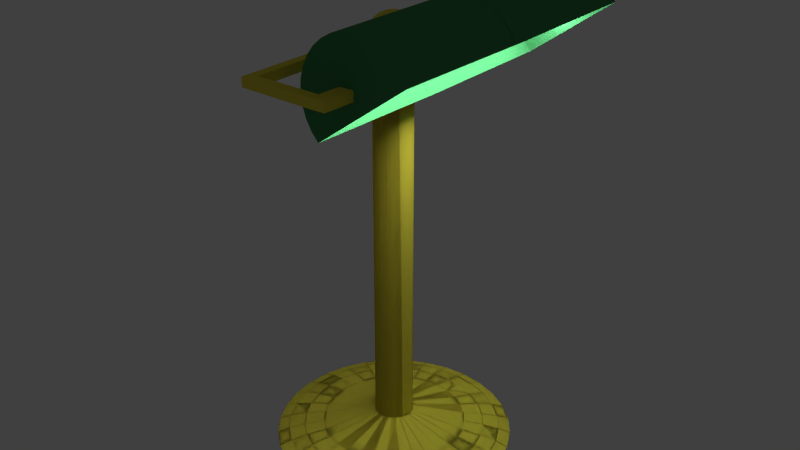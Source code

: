 # Source: lamp.blend  (saved by Blender 2.76.0; exported with 4.5.12 LTS)
import bpy
from mathutils import Matrix  # noqa: F401  (used for matrix-valued properties, if any)

bpy.ops.wm.read_factory_settings(use_empty=True)
scene = bpy.context.scene
scene.name = 'Scene'

# ---- collections
col_collection_1 = bpy.data.collections.new('Collection 1'); scene.collection.children.link(col_collection_1)

# ---- materials (node trees are filled in below, after node groups)
mat_gold_lamp = bpy.data.materials.new('gold lamp')
mat_gold_lamp.alpha_threshold = 0.0
mat_gold_lamp.diffuse_color = (0.8, 0.6898, 0.06492, 1.0)
mat_gold_lamp.roughness = 0.5
mat_lamp_light = bpy.data.materials.new('lamp light')
mat_lamp_light.alpha_threshold = 0.0
mat_lamp_light.roughness = 0.5
mat_green_lamp = bpy.data.materials.new('green lamp')
mat_green_lamp.alpha_threshold = 0.0
mat_green_lamp.diffuse_color = (0.05988, 0.2668, 0.1016, 1.0)
mat_green_lamp.roughness = 0.5

# ---- material node trees
mat_gold_lamp.use_nodes = True; mat_gold_lamp.node_tree.nodes.clear()
_N = mat_gold_lamp.node_tree.nodes; _L = mat_gold_lamp.node_tree.links
n0 = _N.new('ShaderNodeOutputMaterial'); n0.name = 'Material Output'; n0.location = (300, 300)
n1 = _N.new('ShaderNodeBsdfDiffuse'); n1.name = 'Diffuse BSDF'; n1.location = (10, 300)
n1.inputs[0].default_value = (0.7991, 0.6867, 0.0648, 1.0)
_L.new(n1.outputs[0], n0.inputs[0])
n0.is_active_output = True
mat_lamp_light.use_nodes = True; mat_lamp_light.node_tree.nodes.clear()
_N = mat_lamp_light.node_tree.nodes; _L = mat_lamp_light.node_tree.links
n0 = _N.new('ShaderNodeOutputMaterial'); n0.name = 'Material Output'; n0.location = (300, 300)
n1 = _N.new('ShaderNodeEmission'); n1.name = 'Emission'; n1.location = (10, 300)
n1.inputs[0].default_value = (0.8, 0.8, 0.8, 1.0)
n1.inputs[1].default_value = 18.7
_L.new(n1.outputs[0], n0.inputs[0])
n0.is_active_output = True
mat_green_lamp.use_nodes = True; mat_green_lamp.node_tree.nodes.clear()
_N = mat_green_lamp.node_tree.nodes; _L = mat_green_lamp.node_tree.links
n0 = _N.new('ShaderNodeOutputMaterial'); n0.name = 'Material Output'; n0.location = (300, 300)
n1 = _N.new('ShaderNodeBsdfDiffuse'); n1.name = 'Diffuse BSDF'; n1.location = (10, 300)
n1.inputs[0].default_value = (0.05951, 0.2664, 0.1022, 1.0)
_L.new(n1.outputs[0], n0.inputs[0])
n0.is_active_output = True

# ---- world
world_world = bpy.data.worlds.new('World'); scene.world = world_world
world_world.color = (0.05088, 0.05088, 0.05088)
world_world.use_sun_shadow = False
world_world.sun_shadow_jitter_overblur = 0.0
world_world.cycles.sampling_method = 'MANUAL'
world_world.cycles.sample_map_resolution = 256

# ---- meshes
me_sphere = bpy.data.meshes.new('Sphere')
me_sphere.from_pydata([(0.595, 1.106, 17.75), (0.595, -1.097, 17.75), (0.6153, 1.106, 17.74), (0.6153, -1.097, 17.74), (0.6348, 1.106, 17.71), (0.6348, -1.097, 17.71), (0.6527, 1.106, 17.66), (0.6527, -1.097, 17.66), (0.6685, 1.106, 17.59), (0.6685, -1.097, 17.59), (0.6814, 1.106, 17.51), (0.6814, -1.097, 17.51), (0.691, 1.106, 17.42), (0.691, -1.097, 17.42), (0.6969, 1.106, 17.32), (0.6969, -1.097, 17.32), (0.6989, 1.106, 17.21), (0.6989, -1.097, 17.21), (0.6969, 1.106, 17.11), (0.6969, -1.097, 17.11), (0.691, 1.106, 17.01), (0.691, -1.097, 17.01), (0.6814, 1.106, 16.92), (0.6814, -1.097, 16.92), (0.6685, 1.106, 16.83), (0.6685, -1.097, 16.83), (0.6527, 1.106, 16.77), (0.6527, -1.097, 16.77), (0.6348, 1.106, 16.72), (0.6348, -1.097, 16.72), (0.6153, 1.106, 16.69), (0.6153, -1.097, 16.69), (0.595, 1.106, 16.68), (0.595, -1.097, 16.68), (0.5748, 1.106, 16.69), (0.5748, -1.097, 16.69), (0.5553, 1.106, 16.72), (0.5553, -1.097, 16.72), (0.5373, 1.106, 16.77), (0.5373, -1.097, 16.77), (0.5216, 1.106, 16.83), (0.5216, -1.097, 16.83), (0.5087, 1.106, 16.92), (0.5087, -1.097, 16.92), (0.4991, 1.106, 17.01), (0.4991, -1.097, 17.01), (0.4932, 1.106, 17.11), (0.4932, -1.097, 17.11), (0.4912, 1.106, 17.21), (0.4912, -1.097, 17.21), (0.4932, 1.106, 17.32), (0.4932, -1.097, 17.32), (0.4991, 1.106, 17.42), (0.4991, -1.097, 17.42), (0.5087, 1.106, 17.51), (0.5087, -1.097, 17.51), (0.5216, 1.106, 17.59), (0.5216, -1.097, 17.59), (0.5373, 1.106, 17.66), (0.5373, -1.097, 17.66), (0.5553, 1.106, 17.71), (0.5553, -1.097, 17.71), (0.5748, 1.106, 17.74), (0.5748, -1.097, 17.74), (0.5387, -1.209, 17.25), (0.2705, 0.08334, 17.7), (0.2559, -1.115, 17.7), (0.3061, 0.08516, 18.09), (0.2915, -1.113, 18.09), (0.3556, 0.0869, 18.43), (0.3409, -1.112, 18.43), (0.4169, 0.08849, 18.71), (0.4022, -1.11, 18.71), (0.4878, 0.08988, 18.93), (0.4731, -1.109, 18.93), (0.5655, 0.091, 19.07), (0.5509, -1.108, 19.07), (0.6471, 0.09182, 19.13), (0.6325, -1.107, 19.13), (0.7294, 0.0923, 19.11), (0.7148, -1.106, 19.11), (0.8093, 0.09242, 19.0), (0.7946, -1.106, 19.0), (0.8836, 0.09219, 18.82), (0.869, -1.106, 18.82), (0.9496, 0.09161, 18.57), (0.9349, -1.107, 18.57), (1.005, 0.09069, 18.25), (0.99, -1.108, 18.25), (1.047, 0.08949, 17.88), (1.032, -1.109, 17.88), (0.3818, 0.07452, 15.36), (0.3671, -1.124, 15.36), (0.3267, 0.07543, 15.68), (0.3121, -1.123, 15.68), (0.2847, 0.07664, 16.05), (0.2701, -1.122, 16.05), (0.2573, 0.07809, 16.45), (0.2427, -1.12, 16.45), (0.2456, 0.07974, 16.87), (0.231, -1.119, 16.87), (0.2501, 0.08151, 17.29), (0.2354, -1.117, 17.29), (0.5387, 1.209, 17.25), (0.2705, -0.08334, 17.7), (0.2559, 1.115, 17.7), (0.3061, -0.08516, 18.09), (0.2915, 1.113, 18.09), (0.3556, -0.0869, 18.43), (0.3409, 1.112, 18.43), (0.4169, -0.08849, 18.71), (0.4022, 1.11, 18.71), (0.4878, -0.08988, 18.93), (0.4731, 1.109, 18.93), (0.5655, -0.091, 19.07), (0.5509, 1.108, 19.07), (0.6471, -0.09182, 19.13), (0.6325, 1.107, 19.13), (0.7294, -0.0923, 19.11), (0.7148, 1.106, 19.11), (0.8093, -0.09242, 19.0), (0.7946, 1.106, 19.0), (0.8836, -0.09219, 18.82), (0.869, 1.106, 18.82), (0.9496, -0.09161, 18.57), (0.9349, 1.107, 18.57), (1.005, -0.09069, 18.25), (0.99, 1.108, 18.25), (1.047, -0.08949, 17.88), (1.032, 1.109, 17.88), (0.3818, -0.07452, 15.36), (0.3671, 1.124, 15.36), (0.3267, -0.07543, 15.68), (0.3121, 1.123, 15.68), (0.2847, -0.07664, 16.05), (0.2701, 1.122, 16.05), (0.2573, -0.07809, 16.45), (0.2427, 1.12, 16.45), (0.2456, -0.07974, 16.87), (0.231, 1.119, 16.87), (0.2501, -0.08151, 17.29), (0.2354, 1.117, 17.29), (-0.1913, 0.03806, 0.9808), (-0.3753, 0.07466, 0.9239), (-0.5449, 0.1084, 0.8315), (-0.6935, 0.1379, 0.7071), (-0.8155, 0.1622, 0.5556), (-0.9061, 0.1802, 0.3827), (-0.1356, -0.05615, 1.331), (-0.1802, 0.07466, 0.9808), (-0.3536, 0.1464, 0.9239), (-0.5133, 0.2126, 0.8315), (-0.6533, 0.2706, 0.7071), (-0.7682, 0.3182, 0.5556), (-0.8536, 0.3536, 0.3827), (-0.122, -0.08152, 1.331), (-0.1622, 0.1084, 0.9808), (-0.3182, 0.2126, 0.9239), (-0.4619, 0.3087, 0.8315), (-0.5879, 0.3928, 0.7071), (-0.6913, 0.4619, 0.5556), (-0.7682, 0.5133, 0.3827), (-0.1038, -0.1038, 1.331), (-0.1379, 0.1379, 0.9808), (-0.2706, 0.2706, 0.9239), (-0.3928, 0.3928, 0.8315), (-0.5, 0.5, 0.7071), (-0.5879, 0.5879, 0.5556), (-0.6533, 0.6533, 0.3827), (-0.08152, -0.122, 1.331), (-0.1084, 0.1622, 0.9808), (-0.2126, 0.3182, 0.9239), (-0.3087, 0.4619, 0.8315), (-0.3928, 0.5879, 0.7071), (-0.4619, 0.6913, 0.5556), (-0.5133, 0.7682, 0.3827), (-0.05615, -0.1356, 1.331), (-0.07466, 0.1802, 0.9808), (-0.1464, 0.3536, 0.9239), (-0.2126, 0.5133, 0.8315), (-0.2706, 0.6533, 0.7071), (-0.3182, 0.7682, 0.5556), (-0.3536, 0.8536, 0.3827), (-0.02863, -0.1439, 1.331), (-0.03806, 0.1913, 0.9808), (-0.07466, 0.3753, 0.9239), (-0.1084, 0.5449, 0.8315), (-0.1379, 0.6935, 0.7071), (-0.1622, 0.8155, 0.5556), (-0.1802, 0.9061, 0.3827), (3.034e-07, -0.1467, 1.331), (3.266e-07, 0.1951, 0.9808), (3.192e-07, 0.3827, 0.9239), (3.117e-07, 0.5556, 0.8315), (3.192e-07, 0.7071, 0.7071), (3.341e-07, 0.8315, 0.5556), (2.745e-07, 0.9239, 0.3827), (0.02863, -0.1439, 1.331), (0.03806, 0.1913, 0.9808), (0.07466, 0.3753, 0.9239), (0.1084, 0.5449, 0.8315), (0.138, 0.6935, 0.7071), (0.1622, 0.8155, 0.5556), (0.1802, 0.9061, 0.3827), (0.05615, -0.1356, 1.331), (0.07466, 0.1802, 0.9808), (0.1464, 0.3536, 0.9239), (0.2126, 0.5133, 0.8315), (0.2706, 0.6533, 0.7071), (0.3182, 0.7682, 0.5556), (0.3536, 0.8536, 0.3827), (0.08152, -0.122, 1.331), (0.1084, 0.1622, 0.9808), (0.2126, 0.3182, 0.9239), (0.3087, 0.4619, 0.8315), (0.3928, 0.5879, 0.7071), (0.4619, 0.6913, 0.5556), (0.5133, 0.7682, 0.3827), (0.1038, -0.1038, 1.331), (0.138, 0.1379, 0.9808), (0.2706, 0.2706, 0.9239), (0.3928, 0.3928, 0.8315), (0.5, 0.5, 0.7071), (0.5879, 0.5879, 0.5556), (0.6533, 0.6533, 0.3827), (0.122, -0.08152, 1.331), (0.1622, 0.1084, 0.9808), (0.3182, 0.2126, 0.9239), (0.4619, 0.3087, 0.8315), (0.5879, 0.3928, 0.7071), (0.6913, 0.4619, 0.5556), (0.7682, 0.5133, 0.3827), (0.1356, -0.05615, 1.331), (0.1802, 0.07466, 0.9808), (0.3536, 0.1464, 0.9239), (0.5133, 0.2126, 0.8315), (0.6533, 0.2706, 0.7071), (0.7682, 0.3182, 0.5556), (0.8536, 0.3536, 0.3827), (0.1439, -0.02863, 1.331), (0.1913, 0.03806, 0.9808), (0.3753, 0.07466, 0.9239), (0.5449, 0.1084, 0.8315), (0.6935, 0.1379, 0.7071), (0.8155, 0.1622, 0.5556), (0.9061, 0.1802, 0.3827), (0.1439, 0.02863, 1.331), (0.1913, -0.03806, 0.9808), (0.3753, -0.07466, 0.9239), (0.5449, -0.1084, 0.8315), (0.6935, -0.1379, 0.7071), (0.8155, -0.1622, 0.5556), (0.9061, -0.1802, 0.3827), (0.1356, 0.05615, 1.331), (0.1802, -0.07466, 0.9808), (0.3536, -0.1464, 0.9239), (0.5133, -0.2126, 0.8315), (0.6533, -0.2706, 0.7071), (0.7682, -0.3182, 0.5556), (0.8536, -0.3536, 0.3827), (0.122, 0.08152, 1.331), (0.1622, -0.1084, 0.9808), (0.3182, -0.2126, 0.9239), (0.4619, -0.3087, 0.8315), (0.5879, -0.3928, 0.7071), (0.6913, -0.4619, 0.5556), (0.7682, -0.5133, 0.3827), (0.1038, 0.1038, 1.331), (0.138, -0.1379, 0.9808), (0.2706, -0.2706, 0.9239), (0.3928, -0.3928, 0.8315), (0.5, -0.5, 0.7071), (0.5879, -0.5879, 0.5556), (0.6533, -0.6533, 0.3827), (0.08152, 0.122, 1.331), (0.1084, -0.1622, 0.9808), (0.2126, -0.3182, 0.9239), (0.3087, -0.4619, 0.8315), (0.3928, -0.5879, 0.7071), (0.4619, -0.6913, 0.5556), (0.5133, -0.7682, 0.3827), (0.05615, 0.1356, 1.331), (0.07466, -0.1802, 0.9808), (0.1464, -0.3536, 0.9239), (0.2126, -0.5133, 0.8315), (0.2706, -0.6533, 0.7071), (0.3182, -0.7682, 0.5556), (0.3536, -0.8536, 0.3827), (0.02863, 0.1439, 1.331), (0.03806, -0.1913, 0.9808), (0.07466, -0.3753, 0.9239), (0.1084, -0.5449, 0.8315), (0.1379, -0.6935, 0.7071), (0.1622, -0.8155, 0.5556), (0.1802, -0.9061, 0.3827), (3.112e-07, 0.1467, 1.331), (3.117e-07, -0.1951, 0.9808), (2.819e-07, -0.3827, 0.9239), (2.819e-07, -0.5556, 0.8315), (1.851e-07, -0.7071, 0.7071), (1.404e-07, -0.8315, 0.5556), (3.192e-07, -0.9239, 0.3827), (-0.02863, 0.1439, 1.331), (-0.03806, -0.1913, 0.9808), (-0.07466, -0.3753, 0.9239), (-0.1084, -0.5449, 0.8315), (-0.1379, -0.6935, 0.7071), (-0.1622, -0.8155, 0.5556), (-0.1802, -0.9061, 0.3827), (-0.05615, 0.1356, 1.331), (-0.07466, -0.1802, 0.9808), (-0.1464, -0.3536, 0.9239), (-0.2126, -0.5133, 0.8315), (-0.2706, -0.6533, 0.7071), (-0.3182, -0.7682, 0.5556), (-0.3536, -0.8536, 0.3827), (-0.08152, 0.122, 1.331), (-0.1084, -0.1622, 0.9808), (-0.2126, -0.3182, 0.9239), (-0.3087, -0.4619, 0.8315), (-0.3928, -0.5879, 0.7071), (-0.4619, -0.6913, 0.5556), (-0.5133, -0.7682, 0.3827), (-0.1038, 0.1038, 1.331), (-0.1379, -0.1379, 0.9808), (-0.2706, -0.2706, 0.9239), (-0.3928, -0.3928, 0.8315), (-0.5, -0.5, 0.7071), (-0.5879, -0.5879, 0.5556), (-0.6533, -0.6533, 0.3827), (-0.122, 0.08152, 1.331), (-0.1622, -0.1084, 0.9808), (-0.3182, -0.2126, 0.9239), (-0.4619, -0.3087, 0.8315), (-0.5879, -0.3928, 0.7071), (-0.6913, -0.4619, 0.5556), (-0.7682, -0.5133, 0.3827), (-0.1356, 0.05615, 1.331), (-0.1802, -0.07466, 0.9808), (-0.3536, -0.1464, 0.9239), (-0.5133, -0.2126, 0.8315), (-0.6533, -0.2706, 0.7071), (-0.7682, -0.3182, 0.5556), (-0.8536, -0.3536, 0.3827), (-0.1439, 0.02863, 1.331), (-0.1913, -0.03806, 0.9808), (-0.3753, -0.07466, 0.9239), (-0.5449, -0.1084, 0.8315), (-0.6935, -0.1379, 0.7071), (-0.8155, -0.1622, 0.5556), (-0.9061, -0.1802, 0.3827), (-0.1439, -0.02863, 1.331), (-0.1355, -0.05709, 16.44), (-0.122, -0.08246, 16.44), (-0.1037, -0.1047, 16.44), (-0.08152, -0.122, 16.44), (-0.05615, -0.1356, 16.44), (-0.02863, -0.1439, 16.44), (3.034e-07, -0.1467, 16.44), (0.02863, -0.1439, 16.44), (0.05615, -0.1356, 16.44), (0.08152, -0.122, 16.44), (0.1038, -0.1038, 16.44), (0.122, -0.08152, 16.44), (0.1356, -0.05615, 16.44), (0.1439, -0.02863, 16.44), (0.1439, 0.02768, 16.44), (0.1356, 0.05521, 16.44), (0.122, 0.08152, 16.44), (0.1038, 0.1038, 16.44), (0.08152, 0.122, 16.44), (0.05615, 0.1356, 16.44), (0.02863, 0.1439, 16.44), (3.112e-07, 0.1467, 16.44), (-0.02863, 0.1439, 16.44), (-0.05615, 0.1356, 16.44), (-0.08152, 0.122, 16.44), (-0.1038, 0.1038, 16.44), (-0.122, 0.08152, 16.44), (-0.1356, 0.05615, 16.44), (-0.1439, 0.02768, 16.44), (-0.1467, -0.0009423, 16.44), (-0.1439, -0.02957, 16.44), (0.03405, -0.007255, 17.87), (0.0669, -0.0142, 17.82), (0.09718, -0.0206, 17.74), (0.1237, -0.02621, 17.62), (0.1455, -0.03082, 17.48), (0.1617, -0.03424, 17.32), (0.1716, -0.03635, 17.15), (0.175, -0.03706, 16.97), (0.1716, -0.03635, 16.79), (0.1617, -0.03424, 16.62), (0.1455, -0.03082, 16.46), (0.1237, -0.02621, 16.32), (0.09718, -0.0206, 16.2), (0.0669, -0.0142, 16.12), (0.03405, -0.007255, 16.07), (0.03206, -0.0142, 17.87), (0.06301, -0.02783, 17.82), (0.09153, -0.04038, 17.74), (0.1165, -0.05139, 17.62), (0.137, -0.06042, 17.48), (0.1523, -0.06714, 17.32), (0.1617, -0.07127, 17.15), (0.1649, -0.07266, 16.97), (0.1617, -0.07127, 16.79), (0.1523, -0.06714, 16.62), (0.137, -0.06042, 16.46), (0.1165, -0.05139, 16.32), (0.09153, -0.04038, 16.2), (0.06301, -0.02783, 16.12), (0.03206, -0.0142, 16.07), (0.02884, -0.0206, 17.87), (0.0567, -0.04038, 17.82), (0.08237, -0.05861, 17.74), (0.1049, -0.07459, 17.62), (0.1233, -0.08771, 17.48), (0.137, -0.09745, 17.32), (0.1455, -0.1035, 17.15), (0.1484, -0.1055, 16.97), (0.1455, -0.1035, 16.79), (0.137, -0.09745, 16.62), (0.1233, -0.08771, 16.46), (0.1049, -0.07459, 16.32), (0.08237, -0.05861, 16.2), (0.0567, -0.04038, 16.12), (0.02884, -0.0206, 16.07), (0.02451, -0.02621, 17.87), (0.0482, -0.05139, 17.82), (0.07003, -0.07459, 17.74), (0.08916, -0.09493, 17.62), (0.1049, -0.1116, 17.48), (0.1165, -0.124, 17.32), (0.1237, -0.1317, 17.15), (0.1261, -0.1342, 16.97), (0.1237, -0.1317, 16.79), (0.1165, -0.124, 16.62), (0.1049, -0.1116, 16.46), (0.08916, -0.09493, 16.32), (0.07003, -0.07459, 16.2), (0.0482, -0.05139, 16.12), (0.02451, -0.02621, 16.07), (0.01923, -0.03082, 17.87), (0.03784, -0.06042, 17.82), (0.05499, -0.08771, 17.74), (0.07003, -0.1116, 17.62), (0.08237, -0.1312, 17.48), (0.09153, -0.1458, 17.32), (0.09718, -0.1548, 17.15), (0.09908, -0.1578, 16.97), (0.09718, -0.1548, 16.79), (0.09153, -0.1458, 16.62), (0.08237, -0.1312, 16.46), (0.07003, -0.1116, 16.32), (0.05499, -0.08771, 16.2), (0.03784, -0.06042, 16.12), (0.01923, -0.03082, 16.07), (0.01321, -0.03424, 17.87), (0.02603, -0.06714, 17.82), (0.03784, -0.09745, 17.74), (0.0482, -0.124, 17.62), (0.0567, -0.1458, 17.48), (0.06301, -0.162, 17.32), (0.0669, -0.172, 17.15), (0.06821, -0.1754, 16.97), (0.0669, -0.172, 16.79), (0.06301, -0.162, 16.62), (0.0567, -0.1458, 16.46), (0.0482, -0.124, 16.32), (0.03784, -0.09745, 16.2), (0.02603, -0.06714, 16.12), (0.01321, -0.03424, 16.07), (0.006674, -0.03635, 17.87), (0.01321, -0.07127, 17.82), (0.01923, -0.1035, 17.74), (0.02451, -0.1317, 17.62), (0.02884, -0.1548, 17.48), (0.03206, -0.1781, 17.32), (0.03405, -0.1788, 17.15), (0.03471, -0.1769, 16.97), (0.03405, -0.1826, 16.79), (0.03206, -0.172, 16.62), (0.02884, -0.1548, 16.46), (0.02451, -0.1317, 16.32), (0.01923, -0.1035, 16.2), (0.01321, -0.07127, 16.12), (0.006674, -0.03635, 16.07), (-0.0001223, -0.03706, 17.87), (-0.0001223, -0.07266, 17.82), (-0.0001223, -0.1055, 17.74), (-0.0001223, -0.1342, 17.62), (-0.0001223, -0.1578, 17.48), (-0.0001223, -0.1793, 17.32), (-0.0001223, -0.1782, 16.97), (-0.0001223, -0.1862, 16.79), (-0.0001223, -0.1754, 16.62), (-0.0001223, -0.1578, 16.46), (-0.0001223, -0.1342, 16.32), (-0.0001223, -0.1055, 16.2), (-0.0001223, -0.07266, 16.12), (-0.0001223, -0.03706, 16.07), (-0.006919, -0.03635, 17.87), (-0.01345, -0.07127, 17.82), (-0.01948, -0.1035, 17.74), (-0.02476, -0.1317, 17.62), (-0.02909, -0.1548, 17.48), (-0.03231, -0.1781, 17.32), (-0.03429, -0.1788, 17.15), (-0.03496, -0.1769, 16.97), (-0.03429, -0.1826, 16.79), (-0.03231, -0.172, 16.62), (-0.02909, -0.1548, 16.46), (-0.02476, -0.1317, 16.32), (-0.01948, -0.1035, 16.2), (-0.01345, -0.07127, 16.12), (-0.006919, -0.03635, 16.07), (-0.01345, -0.03424, 17.87), (-0.02627, -0.06714, 17.82), (-0.03809, -0.09745, 17.74), (-0.04844, -0.124, 17.62), (-0.05694, -0.1458, 17.48), (-0.06326, -0.162, 17.32), (-0.06714, -0.172, 17.15), (-0.06846, -0.1754, 16.97), (-0.06714, -0.172, 16.79), (-0.06326, -0.162, 16.62), (-0.05694, -0.1458, 16.46), (-0.04844, -0.124, 16.32), (-0.03809, -0.09745, 16.2), (-0.02627, -0.06714, 16.12), (-0.01345, -0.03424, 16.07), (-0.01948, -0.03082, 17.87), (-0.03809, -0.06042, 17.82), (-0.05524, -0.08771, 17.74), (-0.07027, -0.1116, 17.62), (-0.08261, -0.1312, 17.48), (-0.09178, -0.1458, 17.32), (-0.09742, -0.1548, 17.15), (-0.09933, -0.1578, 16.97), (-0.09742, -0.1548, 16.79), (-0.09178, -0.1458, 16.62), (-0.08261, -0.1312, 16.46), (-0.07027, -0.1116, 16.32), (-0.05524, -0.08771, 16.2), (-0.03809, -0.06042, 16.12), (-0.01948, -0.03082, 16.07), (-0.02476, -0.02621, 17.87), (-0.04844, -0.05139, 17.82), (-0.07027, -0.07459, 17.74), (-0.08941, -0.09493, 17.62), (-0.1051, -0.1116, 17.48), (-0.1168, -0.124, 17.32), (-0.124, -0.1317, 17.15), (-0.1264, -0.1342, 16.97), (-0.124, -0.1317, 16.79), (-0.1168, -0.124, 16.62), (-0.1051, -0.1116, 16.46), (-0.08941, -0.09493, 16.32), (-0.07027, -0.07459, 16.2), (-0.04844, -0.05139, 16.12), (-0.02476, -0.02621, 16.07), (-0.02909, -0.0206, 17.87), (-0.05694, -0.04038, 17.82), (-0.08261, -0.05861, 17.74), (-0.1051, -0.07459, 17.62), (-0.1236, -0.08771, 17.48), (-0.1373, -0.09745, 17.32), (-0.1457, -0.1035, 17.15), (-0.1486, -0.1055, 16.97), (-0.1457, -0.1035, 16.79), (-0.1373, -0.09745, 16.62), (-0.1236, -0.08771, 16.46), (-0.1051, -0.07459, 16.32), (-0.08261, -0.05861, 16.2), (-0.05694, -0.04038, 16.12), (-0.02909, -0.0206, 16.07), (-0.03231, -0.0142, 17.87), (-0.06326, -0.02783, 17.82), (-0.09178, -0.04038, 17.74), (-0.1168, -0.05139, 17.62), (-0.1373, -0.06042, 17.48), (-0.1525, -0.06714, 17.32), (-0.1619, -0.07127, 17.15), (-0.1651, -0.07266, 16.97), (-0.1619, -0.07127, 16.79), (-0.1525, -0.06714, 16.62), (-0.1373, -0.06042, 16.46), (-0.1168, -0.05139, 16.32), (-0.09178, -0.04038, 16.2), (-0.06326, -0.02783, 16.12), (-0.03231, -0.0142, 16.07), (-0.03429, -0.007255, 17.87), (-0.06714, -0.0142, 17.82), (-0.09742, -0.0206, 17.74), (-0.124, -0.02621, 17.62), (-0.1457, -0.03082, 17.48), (-0.1619, -0.03424, 17.32), (-0.1719, -0.03635, 17.15), (-0.1753, -0.03706, 16.97), (-0.1719, -0.03635, 16.79), (-0.1619, -0.03424, 16.62), (-0.1457, -0.03082, 16.46), (-0.124, -0.02621, 16.32), (-0.09742, -0.0206, 16.2), (-0.06714, -0.0142, 16.12), (-0.03429, -0.007255, 16.07), (0.04755, -1.278, 17.37), (0.04874, -1.279, 17.19), (0.04901, -1.278, 17.01), (0.01418, -1.278, 17.37), (0.5375, -1.283, 17.39), (0.01418, -1.278, 17.01), (-0.01916, -1.278, 17.37), (-0.01999, -1.279, 17.19), (-0.02066, -1.278, 17.01), (0.04685, -1.347, 17.37), (0.04804, -1.348, 17.2), (0.04831, -1.347, 17.02), (0.01348, -1.347, 17.37), (0.01348, -1.347, 17.2), (0.01348, -1.347, 17.02), (-0.01986, -1.347, 17.37), (-0.02069, -1.348, 17.2), (-0.02136, -1.347, 17.02), (0.5387, -1.285, 17.25), (0.539, -1.284, 17.03), (0.5383, -1.353, 17.04), (0.538, -1.353, 17.22), (0.5368, -1.352, 17.39), (0.6449, -1.284, 17.4), (0.646, -1.285, 17.22), (0.6463, -1.285, 17.04), (0.6456, -1.354, 17.05), (0.6453, -1.354, 17.23), (0.6442, -1.354, 17.4), (0.5402, -1.107, 17.38), (0.5414, -1.108, 17.21), (0.5417, -1.108, 17.03), (0.649, -1.109, 17.04), (0.6475, -1.109, 17.39), (0.6487, -1.109, 17.22), (0.5408, -1.108, 17.29), (0.5415, -1.108, 17.12), (0.5953, -1.108, 17.03), (0.6481, -1.109, 17.31), (0.6488, -1.109, 17.13), (0.5938, -1.108, 17.39), (0.595, -1.109, 17.21), (0.5952, -1.109, 17.12), (0.5944, -1.108, 17.3), (-0.1951, 0.0, 0.9808), (-0.3827, 0.0, 0.9239), (-0.5556, 0.0, 0.8315), (-0.7071, 0.0, 0.7071), (-0.8315, 0.0, 0.5556), (-0.9239, 0.0, 0.3827), (3.258e-07, 0.0, 0.4541), (-0.1913, -0.03806, 0.9808), (-0.3753, -0.07466, 0.9239), (-0.5449, -0.1084, 0.8315), (-0.6935, -0.1379, 0.7071), (-0.8155, -0.1622, 0.5556), (-0.9061, -0.1802, 0.3827), (-0.1356, 0.05615, 1.331), (-0.1802, -0.07466, 0.9808), (-0.3536, -0.1464, 0.9239), (-0.5133, -0.2126, 0.8315), (-0.6533, -0.2706, 0.7071), (-0.7682, -0.3182, 0.5556), (-0.8536, -0.3536, 0.3827), (-0.122, 0.08152, 1.331), (-0.1622, -0.1084, 0.9808), (-0.3182, -0.2126, 0.9239), (-0.4619, -0.3087, 0.8315), (-0.5879, -0.3928, 0.7071), (-0.6913, -0.4619, 0.5556), (-0.7682, -0.5133, 0.3827), (-0.1038, 0.1038, 1.331), (-0.1379, -0.1379, 0.9808), (-0.2706, -0.2706, 0.9239), (-0.3928, -0.3928, 0.8315), (-0.5, -0.5, 0.7071), (-0.5879, -0.5879, 0.5556), (-0.6533, -0.6533, 0.3827), (-0.08152, 0.122, 1.331), (-0.1084, -0.1622, 0.9808), (-0.2126, -0.3182, 0.9239), (-0.3087, -0.4619, 0.8315), (-0.3928, -0.5879, 0.7071), (-0.4619, -0.6913, 0.5556), (-0.5133, -0.7682, 0.3827), (-0.05615, 0.1356, 1.331), (-0.07466, -0.1802, 0.9808), (-0.1464, -0.3536, 0.9239), (-0.2126, -0.5133, 0.8315), (-0.2706, -0.6533, 0.7071), (-0.3182, -0.7682, 0.5556), (-0.3536, -0.8536, 0.3827), (-0.02863, 0.1439, 1.331), (-0.03806, -0.1913, 0.9808), (-0.07466, -0.3753, 0.9239), (-0.1084, -0.5449, 0.8315), (-0.1379, -0.6935, 0.7071), (-0.1622, -0.8155, 0.5556), (-0.1802, -0.9061, 0.3827), (3.034e-07, 0.1467, 1.331), (3.266e-07, -0.1951, 0.9808), (3.192e-07, -0.3827, 0.9239), (3.117e-07, -0.5556, 0.8315), (3.192e-07, -0.7071, 0.7071), (3.341e-07, -0.8315, 0.5556), (2.745e-07, -0.9239, 0.3827), (0.02863, 0.1439, 1.331), (0.03806, -0.1913, 0.9808), (0.07466, -0.3753, 0.9239), (0.1084, -0.5449, 0.8315), (0.138, -0.6935, 0.7071), (0.1622, -0.8155, 0.5556), (0.1802, -0.9061, 0.3827), (0.05615, 0.1356, 1.331), (0.07466, -0.1802, 0.9808), (0.1464, -0.3536, 0.9239), (0.2126, -0.5133, 0.8315), (0.2706, -0.6533, 0.7071), (0.3182, -0.7682, 0.5556), (0.3536, -0.8536, 0.3827), (0.08152, 0.122, 1.331), (0.1084, -0.1622, 0.9808), (0.2126, -0.3182, 0.9239), (0.3087, -0.4619, 0.8315), (0.3928, -0.5879, 0.7071), (0.4619, -0.6913, 0.5556), (0.5133, -0.7682, 0.3827), (0.1038, 0.1038, 1.331), (0.138, -0.1379, 0.9808), (0.2706, -0.2706, 0.9239), (0.3928, -0.3928, 0.8315), (0.5, -0.5, 0.7071), (0.5879, -0.5879, 0.5556), (0.6533, -0.6533, 0.3827), (0.122, 0.08152, 1.331), (0.1622, -0.1084, 0.9808), (0.3182, -0.2126, 0.9239), (0.4619, -0.3087, 0.8315), (0.5879, -0.3928, 0.7071), (0.6913, -0.4619, 0.5556), (0.7682, -0.5133, 0.3827), (0.1356, 0.05615, 1.331), (0.1802, -0.07466, 0.9808), (0.3536, -0.1464, 0.9239), (0.5133, -0.2126, 0.8315), (0.6533, -0.2706, 0.7071), (0.7682, -0.3182, 0.5556), (0.8536, -0.3536, 0.3827), (0.1439, 0.02863, 1.331), (0.1913, -0.03806, 0.9808), (0.3753, -0.07466, 0.9239), (0.5449, -0.1084, 0.8315), (0.6935, -0.1379, 0.7071), (0.8155, -0.1622, 0.5556), (0.9061, -0.1802, 0.3827), (0.1467, 0.0, 1.331), (0.1951, 0.0, 0.9808), (0.3827, 0.0, 0.9239), (0.5556, 0.0, 0.8315), (0.7071, 0.0, 0.7071), (0.8315, 0.0, 0.5556), (0.9239, 0.0, 0.3827), (0.1439, -0.02863, 1.331), (0.1913, 0.03806, 0.9808), (0.3753, 0.07466, 0.9239), (0.5449, 0.1084, 0.8315), (0.6935, 0.1379, 0.7071), (0.8155, 0.1622, 0.5556), (0.9061, 0.1802, 0.3827), (0.1356, -0.05615, 1.331), (0.1802, 0.07466, 0.9808), (0.3536, 0.1464, 0.9239), (0.5133, 0.2126, 0.8315), (0.6533, 0.2706, 0.7071), (0.7682, 0.3182, 0.5556), (0.8536, 0.3536, 0.3827), (0.122, -0.08152, 1.331), (0.1622, 0.1084, 0.9808), (0.3182, 0.2126, 0.9239), (0.4619, 0.3087, 0.8315), (0.5879, 0.3928, 0.7071), (0.6913, 0.4619, 0.5556), (0.7682, 0.5133, 0.3827), (0.1038, -0.1038, 1.331), (0.138, 0.1379, 0.9808), (0.2706, 0.2706, 0.9239), (0.3928, 0.3928, 0.8315), (0.5, 0.5, 0.7071), (0.5879, 0.5879, 0.5556), (0.6533, 0.6533, 0.3827), (0.08152, -0.122, 1.331), (0.1084, 0.1622, 0.9808), (0.2126, 0.3182, 0.9239), (0.3087, 0.4619, 0.8315), (0.3928, 0.5879, 0.7071), (0.4619, 0.6913, 0.5556), (0.5133, 0.7682, 0.3827), (0.05615, -0.1356, 1.331), (0.07466, 0.1802, 0.9808), (0.1464, 0.3536, 0.9239), (0.2126, 0.5133, 0.8315), (0.2706, 0.6533, 0.7071), (0.3182, 0.7682, 0.5556), (0.3536, 0.8536, 0.3827), (0.02863, -0.1439, 1.331), (0.03806, 0.1913, 0.9808), (0.07466, 0.3753, 0.9239), (0.1084, 0.5449, 0.8315), (0.1379, 0.6935, 0.7071), (0.1622, 0.8155, 0.5556), (0.1802, 0.9061, 0.3827), (3.112e-07, -0.1467, 1.331), (3.117e-07, 0.1951, 0.9808), (2.819e-07, 0.3827, 0.9239), (2.819e-07, 0.5556, 0.8315), (1.851e-07, 0.7071, 0.7071), (1.404e-07, 0.8315, 0.5556), (3.192e-07, 0.9239, 0.3827), (-0.02863, -0.1439, 1.331), (-0.03806, 0.1913, 0.9808), (-0.07466, 0.3753, 0.9239), (-0.1084, 0.5449, 0.8315), (-0.1379, 0.6935, 0.7071), (-0.1622, 0.8155, 0.5556), (-0.1802, 0.9061, 0.3827), (-0.05615, -0.1356, 1.331), (-0.07466, 0.1802, 0.9808), (-0.1464, 0.3536, 0.9239), (-0.2126, 0.5133, 0.8315), (-0.2706, 0.6533, 0.7071), (-0.3182, 0.7682, 0.5556), (-0.3536, 0.8536, 0.3827), (-0.08152, -0.122, 1.331), (-0.1084, 0.1622, 0.9808), (-0.2126, 0.3182, 0.9239), (-0.3087, 0.4619, 0.8315), (-0.3928, 0.5879, 0.7071), (-0.4619, 0.6913, 0.5556), (-0.5133, 0.7682, 0.3827), (-0.1038, -0.1038, 1.331), (-0.1379, 0.1379, 0.9808), (-0.2706, 0.2706, 0.9239), (-0.3928, 0.3928, 0.8315), (-0.5, 0.5, 0.7071), (-0.5879, 0.5879, 0.5556), (-0.6533, 0.6533, 0.3827), (-0.122, -0.08152, 1.331), (-0.1622, 0.1084, 0.9808), (-0.3182, 0.2126, 0.9239), (-0.4619, 0.3087, 0.8315), (-0.5879, 0.3928, 0.7071), (-0.6913, 0.4619, 0.5556), (-0.7682, 0.5133, 0.3827), (-0.1356, -0.05615, 1.331), (2.48e-08, 0.0, 1.0), (-0.1802, 0.07466, 0.9808), (-0.3536, 0.1464, 0.9239), (-0.5133, 0.2126, 0.8315), (-0.6533, 0.2706, 0.7071), (-0.7682, 0.3182, 0.5556), (-0.8536, 0.3536, 0.3827), (-0.1439, -0.02863, 1.331), (-0.1913, 0.03806, 0.9808), (-0.3753, 0.07466, 0.9239), (-0.5449, 0.1084, 0.8315), (-0.6935, 0.1379, 0.7071), (-0.8155, 0.1622, 0.5556), (-0.9061, 0.1802, 0.3827), (-0.1467, 0.0, 1.331), (-0.1439, 0.02863, 1.331), (-0.1355, 0.05709, 16.44), (-0.122, 0.08246, 16.44), (-0.1037, 0.1047, 16.44), (-0.08152, 0.122, 16.44), (-0.05615, 0.1356, 16.44), (-0.02863, 0.1439, 16.44), (3.034e-07, 0.1467, 16.44), (0.02863, 0.1439, 16.44), (0.05615, 0.1356, 16.44), (0.08152, 0.122, 16.44), (0.1038, 0.1038, 16.44), (0.122, 0.08152, 16.44), (0.1356, 0.05615, 16.44), (0.1439, 0.02863, 16.44), (0.1467, 0.0, 16.44), (0.1439, -0.02768, 16.44), (0.1356, -0.05521, 16.44), (0.122, -0.08152, 16.44), (0.1038, -0.1038, 16.44), (0.08152, -0.122, 16.44), (0.05615, -0.1356, 16.44), (0.02863, -0.1439, 16.44), (3.112e-07, -0.1467, 16.44), (-0.02863, -0.1439, 16.44), (-0.05615, -0.1356, 16.44), (-0.08152, -0.122, 16.44), (-0.1038, -0.1038, 16.44), (-0.122, -0.08152, 16.44), (-0.1356, -0.05615, 16.44), (-0.1439, -0.02768, 16.44), (-0.1467, 0.0009423, 16.44), (-0.1439, 0.02957, 16.44), (-0.03496, 0.0, 17.87), (-0.06846, 0.0, 17.82), (-0.09933, 0.0, 17.74), (-0.1264, 0.0, 17.62), (-0.1486, 0.0, 17.48), (-0.1651, 0.0, 17.32), (-0.1753, 0.0, 17.15), (-0.1787, 0.0, 16.97), (-0.1753, 0.0, 16.79), (-0.1651, 0.0, 16.62), (-0.1486, 0.0, 16.46), (-0.1264, 0.0, 16.32), (-0.09933, 0.0, 16.2), (-0.06846, 0.0, 16.12), (-0.03496, 0.0, 16.07), (0.03471, 0.0, 17.87), (0.06821, 0.0, 17.82), (0.09908, 0.0, 17.74), (0.1261, 0.0, 17.62), (0.1484, 0.0, 17.48), (0.1649, 0.0, 17.32), (0.175, 0.0, 17.15), (0.1784, 0.0, 16.97), (0.175, 0.0, 16.79), (0.1649, 0.0, 16.62), (0.1484, 0.0, 16.46), (0.1261, 0.0, 16.32), (0.09908, 0.0, 16.2), (0.06821, 0.0, 16.12), (0.03471, 0.0, 16.07), (0.03405, 0.007255, 17.87), (0.0669, 0.0142, 17.82), (0.09718, 0.0206, 17.74), (0.1237, 0.02621, 17.62), (0.1455, 0.03082, 17.48), (0.1617, 0.03424, 17.32), (0.1716, 0.03635, 17.15), (0.175, 0.03706, 16.97), (0.1716, 0.03635, 16.79), (0.1617, 0.03424, 16.62), (0.1455, 0.03082, 16.46), (0.1237, 0.02621, 16.32), (0.09718, 0.0206, 16.2), (0.0669, 0.0142, 16.12), (0.03405, 0.007255, 16.07), (0.03206, 0.0142, 17.87), (0.06301, 0.02783, 17.82), (0.09153, 0.04038, 17.74), (0.1165, 0.05139, 17.62), (0.137, 0.06042, 17.48), (0.1523, 0.06714, 17.32), (0.1617, 0.07127, 17.15), (0.1649, 0.07266, 16.97), (0.1617, 0.07127, 16.79), (0.1523, 0.06714, 16.62), (0.137, 0.06042, 16.46), (0.1165, 0.05139, 16.32), (0.09153, 0.04038, 16.2), (0.06301, 0.02783, 16.12), (0.03206, 0.0142, 16.07), (0.02884, 0.0206, 17.87), (0.0567, 0.04038, 17.82), (0.08237, 0.05861, 17.74), (0.1049, 0.07459, 17.62), (0.1233, 0.08771, 17.48), (0.137, 0.09745, 17.32), (0.1455, 0.1035, 17.15), (0.1484, 0.1055, 16.97), (0.1455, 0.1035, 16.79), (0.137, 0.09745, 16.62), (0.1233, 0.08771, 16.46), (0.1049, 0.07459, 16.32), (0.08237, 0.05861, 16.2), (0.0567, 0.04038, 16.12), (0.02884, 0.0206, 16.07), (0.02451, 0.02621, 17.87), (0.0482, 0.05139, 17.82), (0.07003, 0.07459, 17.74), (0.08916, 0.09493, 17.62), (0.1049, 0.1116, 17.48), (0.1165, 0.124, 17.32), (0.1237, 0.1317, 17.15), (0.1261, 0.1342, 16.97), (0.1237, 0.1317, 16.79), (0.1165, 0.124, 16.62), (0.1049, 0.1116, 16.46), (0.08916, 0.09493, 16.32), (0.07003, 0.07459, 16.2), (0.0482, 0.05139, 16.12), (0.02451, 0.02621, 16.07), (0.01923, 0.03082, 17.87), (0.03784, 0.06042, 17.82), (0.05499, 0.08771, 17.74), (0.07003, 0.1116, 17.62), (0.08237, 0.1312, 17.48), (0.09153, 0.1458, 17.32), (0.09718, 0.1548, 17.15), (0.09908, 0.1578, 16.97), (0.09718, 0.1548, 16.79), (0.09153, 0.1458, 16.62), (0.08237, 0.1312, 16.46), (0.07003, 0.1116, 16.32), (0.05499, 0.08771, 16.2), (0.03784, 0.06042, 16.12), (0.01923, 0.03082, 16.07), (-0.0001223, 0.0, 16.05), (0.01321, 0.03424, 17.87), (0.02603, 0.06714, 17.82), (0.03784, 0.09745, 17.74), (0.0482, 0.124, 17.62), (0.0567, 0.1458, 17.48), (0.06301, 0.162, 17.32), (0.0669, 0.172, 17.15), (0.06821, 0.1754, 16.97), (0.0669, 0.172, 16.79), (0.06301, 0.162, 16.62), (0.0567, 0.1458, 16.46), (0.0482, 0.124, 16.32), (0.03784, 0.09745, 16.2), (0.02603, 0.06714, 16.12), (0.01321, 0.03424, 16.07), (0.006674, 0.03635, 17.87), (0.01321, 0.07127, 17.82), (0.01923, 0.1035, 17.74), (0.02451, 0.1317, 17.62), (0.02884, 0.1548, 17.48), (0.03206, 0.1781, 17.32), (0.03405, 0.1788, 17.15), (0.03471, 0.1769, 16.97), (0.03405, 0.1826, 16.79), (0.03206, 0.172, 16.62), (0.02884, 0.1548, 16.46), (0.02451, 0.1317, 16.32), (0.01923, 0.1035, 16.2), (0.01321, 0.07127, 16.12), (0.006674, 0.03635, 16.07), (-0.0001223, 0.03706, 17.87), (-0.0001223, 0.07266, 17.82), (-0.0001223, 0.1055, 17.74), (-0.0001223, 0.1342, 17.62), (-0.0001223, 0.1578, 17.48), (-0.0001223, 0.1793, 17.32), (-0.0001223, 0.1782, 16.97), (-0.0001223, 0.1862, 16.79), (-0.0001223, 0.1754, 16.62), (-0.0001223, 0.1578, 16.46), (-0.0001223, 0.1342, 16.32), (-0.0001223, 0.1055, 16.2), (-0.0001223, 0.07266, 16.12), (-0.0001223, 0.03706, 16.07), (-0.006919, 0.03635, 17.87), (-0.01345, 0.07127, 17.82), (-0.01948, 0.1035, 17.74), (-0.02476, 0.1317, 17.62), (-0.02909, 0.1548, 17.48), (-0.03231, 0.1781, 17.32), (-0.03429, 0.1788, 17.15), (-0.03496, 0.1769, 16.97), (-0.03429, 0.1826, 16.79), (-0.03231, 0.172, 16.62), (-0.02909, 0.1548, 16.46), (-0.02476, 0.1317, 16.32), (-0.01948, 0.1035, 16.2), (-0.01345, 0.07127, 16.12), (-0.006919, 0.03635, 16.07), (-0.01345, 0.03424, 17.87), (-0.02627, 0.06714, 17.82), (-0.03809, 0.09745, 17.74), (-0.04844, 0.124, 17.62), (-0.05694, 0.1458, 17.48), (-0.06326, 0.162, 17.32), (-0.06714, 0.172, 17.15), (-0.06846, 0.1754, 16.97), (-0.06714, 0.172, 16.79), (-0.06326, 0.162, 16.62), (-0.05694, 0.1458, 16.46), (-0.04844, 0.124, 16.32), (-0.03809, 0.09745, 16.2), (-0.02627, 0.06714, 16.12), (-0.01345, 0.03424, 16.07), (-0.01948, 0.03082, 17.87), (-0.03809, 0.06042, 17.82), (-0.05524, 0.08771, 17.74), (-0.07027, 0.1116, 17.62), (-0.08261, 0.1312, 17.48), (-0.09178, 0.1458, 17.32), (-0.09742, 0.1548, 17.15), (-0.09933, 0.1578, 16.97), (-0.09742, 0.1548, 16.79), (-0.09178, 0.1458, 16.62), (-0.08261, 0.1312, 16.46), (-0.07027, 0.1116, 16.32), (-0.05524, 0.08771, 16.2), (-0.03809, 0.06042, 16.12), (-0.01948, 0.03082, 16.07), (-0.02476, 0.02621, 17.87), (-0.04844, 0.05139, 17.82), (-0.07027, 0.07459, 17.74), (-0.08941, 0.09493, 17.62), (-0.1051, 0.1116, 17.48), (-0.1168, 0.124, 17.32), (-0.124, 0.1317, 17.15), (-0.1264, 0.1342, 16.97), (-0.124, 0.1317, 16.79), (-0.1168, 0.124, 16.62), (-0.1051, 0.1116, 16.46), (-0.08941, 0.09493, 16.32), (-0.07027, 0.07459, 16.2), (-0.04844, 0.05139, 16.12), (-0.02476, 0.02621, 16.07), (-0.02909, 0.0206, 17.87), (-0.05694, 0.04038, 17.82), (-0.08261, 0.05861, 17.74), (-0.1051, 0.07459, 17.62), (-0.1236, 0.08771, 17.48), (-0.1373, 0.09745, 17.32), (-0.1457, 0.1035, 17.15), (-0.1486, 0.1055, 16.97), (-0.1457, 0.1035, 16.79), (-0.1373, 0.09745, 16.62), (-0.1236, 0.08771, 16.46), (-0.1051, 0.07459, 16.32), (-0.08261, 0.05861, 16.2), (-0.05694, 0.04038, 16.12), (-0.02909, 0.0206, 16.07), (-0.0001223, 0.0, 17.89), (-0.03231, 0.0142, 17.87), (-0.06326, 0.02783, 17.82), (-0.09178, 0.04038, 17.74), (-0.1168, 0.05139, 17.62), (-0.1373, 0.06042, 17.48), (-0.1525, 0.06714, 17.32), (-0.1619, 0.07127, 17.15), (-0.1651, 0.07266, 16.97), (-0.1619, 0.07127, 16.79), (-0.1525, 0.06714, 16.62), (-0.1373, 0.06042, 16.46), (-0.1168, 0.05139, 16.32), (-0.09178, 0.04038, 16.2), (-0.06326, 0.02783, 16.12), (-0.03231, 0.0142, 16.07), (-0.03429, 0.007255, 17.87), (-0.06714, 0.0142, 17.82), (-0.09742, 0.0206, 17.74), (-0.124, 0.02621, 17.62), (-0.1457, 0.03082, 17.48), (-0.1619, 0.03424, 17.32), (-0.1719, 0.03635, 17.15), (-0.1753, 0.03706, 16.97), (-0.1719, 0.03635, 16.79), (-0.1619, 0.03424, 16.62), (-0.1457, 0.03082, 16.46), (-0.124, 0.02621, 16.32), (-0.09742, 0.0206, 16.2), (-0.06714, 0.0142, 16.12), (-0.03429, 0.007255, 16.07), (0.04755, 1.278, 17.37), (0.04874, 1.279, 17.19), (0.04901, 1.278, 17.01), (0.01418, 1.278, 17.37), (0.5375, 1.283, 17.39), (0.01418, 1.278, 17.01), (-0.01916, 1.278, 17.37), (-0.01999, 1.279, 17.19), (-0.02066, 1.278, 17.01), (0.04685, 1.347, 17.37), (0.04804, 1.348, 17.2), (0.04831, 1.347, 17.02), (0.01348, 1.347, 17.37), (0.01348, 1.347, 17.2), (0.01348, 1.347, 17.02), (-0.01986, 1.347, 17.37), (-0.02069, 1.348, 17.2), (-0.02136, 1.347, 17.02), (0.5387, 1.285, 17.25), (0.539, 1.284, 17.03), (0.5383, 1.353, 17.04), (0.538, 1.353, 17.22), (0.5368, 1.352, 17.39), (0.6449, 1.284, 17.4), (0.646, 1.285, 17.22), (0.6463, 1.285, 17.04), (0.6456, 1.354, 17.05), (0.6453, 1.354, 17.23), (0.6442, 1.354, 17.4), (0.5402, 1.107, 17.38), (0.5414, 1.108, 17.21), (0.5417, 1.108, 17.03), (0.649, 1.109, 17.04), (0.6475, 1.109, 17.39), (0.6487, 1.109, 17.22), (0.5408, 1.108, 17.29), (0.5415, 1.108, 17.12), (0.5953, 1.108, 17.03), (0.6481, 1.109, 17.31), (0.6488, 1.109, 17.13), (0.5938, 1.108, 17.39), (0.595, 1.109, 17.21), (0.5952, 1.109, 17.12), (0.5944, 1.108, 17.3)], [], [(0, 1, 3, 2), (2, 3, 5, 4), (4, 5, 7, 6), (6, 7, 9, 8), (8, 9, 11, 10), (10, 11, 13, 12), (12, 13, 15, 14), (14, 15, 17, 16), (16, 17, 19, 18), (18, 19, 21, 20), (20, 21, 23, 22), (22, 23, 25, 24), (24, 25, 27, 26), (26, 27, 29, 28), (28, 29, 31, 30), (30, 31, 33, 32), (32, 33, 35, 34), (34, 35, 37, 36), (36, 37, 39, 38), (38, 39, 41, 40), (40, 41, 43, 42), (42, 43, 45, 44), (44, 45, 47, 46), (46, 47, 49, 48), (48, 49, 51, 50), (50, 51, 53, 52), (52, 53, 55, 54), (54, 55, 57, 56), (56, 57, 59, 58), (58, 59, 61, 60), (3, 1, 63, 61, 59, 57, 55, 53, 51, 49, 47, 45, 43, 41, 39, 37, 35, 33, 31, 29, 27, 25, 23, 21, 19, 17, 15, 13, 11, 9, 7, 5), (62, 63, 1, 0), (60, 61, 63, 62), (0, 2, 4, 6, 8, 10, 12, 14, 16, 18, 20, 22, 24, 26, 28, 30, 32, 34, 36, 38, 40, 42, 44, 46, 48, 50, 52, 54, 56, 58, 60, 62), (65, 66, 68, 67), (67, 68, 70, 69), (69, 70, 72, 71), (71, 72, 74, 73), (73, 74, 76, 75), (75, 76, 78, 77), (77, 78, 80, 79), (79, 80, 82, 81), (81, 82, 84, 83), (83, 84, 86, 85), (85, 86, 88, 87), (87, 88, 90, 89), (91, 92, 94, 93), (93, 94, 96, 95), (95, 96, 98, 97), (97, 98, 100, 99), (101, 102, 66, 65), (99, 100, 102, 101), (68, 66, 102, 100, 98, 96, 94, 92, 90, 88, 86, 84, 82, 80, 78, 76, 74, 72, 70), (104, 106, 107, 105), (106, 108, 109, 107), (108, 110, 111, 109), (110, 112, 113, 111), (112, 114, 115, 113), (114, 116, 117, 115), (116, 118, 119, 117), (118, 120, 121, 119), (120, 122, 123, 121), (122, 124, 125, 123), (124, 126, 127, 125), (126, 128, 129, 127), (130, 132, 133, 131), (132, 134, 135, 133), (134, 136, 137, 135), (136, 138, 139, 137), (140, 104, 105, 141), (138, 140, 141, 139), (107, 109, 111, 113, 115, 117, 119, 121, 123, 125, 127, 129, 131, 133, 135, 137, 139, 141, 105), (652, 651, 142, 143), (653, 652, 143, 144), (654, 653, 144, 145), (655, 654, 145, 146), (656, 655, 146, 147), (312, 305, 183, 176), (143, 142, 149, 150), (144, 143, 150, 151), (145, 144, 151, 152), (146, 145, 152, 153), (147, 146, 153, 154), (151, 144, 344, 337), (153, 152, 159, 160), (154, 153, 160, 161), (256, 249, 239, 232), (150, 149, 156, 157), (151, 150, 157, 158), (152, 151, 158, 159), (157, 156, 163, 164), (158, 157, 164, 165), (159, 158, 165, 166), (160, 159, 166, 167), (161, 160, 167, 168), (333, 326, 162, 155), (168, 167, 174, 175), (228, 221, 267, 260), (164, 163, 170, 171), (165, 164, 171, 172), (166, 165, 172, 173), (167, 166, 173, 174), (171, 170, 177, 178), (172, 171, 178, 179), (173, 172, 179, 180), (174, 173, 180, 181), (175, 174, 181, 182), (172, 165, 323, 316), (182, 181, 188, 189), (277, 270, 218, 211), (178, 177, 184, 185), (179, 178, 185, 186), (180, 179, 186, 187), (181, 180, 187, 188), (186, 185, 192, 193), (187, 186, 193, 194), (188, 187, 194, 195), (189, 188, 195, 196), (207, 200, 288, 281), (185, 184, 191, 192), (298, 291, 197, 190), (192, 191, 198, 199), (193, 192, 199, 200), (194, 193, 200, 201), (195, 194, 201, 202), (196, 195, 202, 203), (200, 199, 206, 207), (201, 200, 207, 208), (202, 201, 208, 209), (203, 202, 209, 210), (765, 242, 246, 762), (199, 198, 205, 206), (319, 312, 176, 169), (206, 205, 212, 213), (207, 206, 213, 214), (208, 207, 214, 215), (209, 208, 215, 216), (210, 209, 216, 217), (215, 214, 221, 222), (216, 215, 222, 223), (217, 216, 223, 224), (158, 151, 337, 330), (213, 212, 219, 220), (214, 213, 220, 221), (220, 219, 226, 227), (221, 220, 227, 228), (222, 221, 228, 229), (223, 222, 229, 230), (224, 223, 230, 231), (214, 207, 281, 274), (230, 229, 236, 237), (231, 230, 237, 238), (144, 653, 875, 344), (227, 226, 233, 234), (228, 227, 234, 235), (229, 228, 235, 236), (234, 233, 240, 241), (235, 234, 241, 242), (236, 235, 242, 243), (237, 236, 243, 244), (238, 237, 244, 245), (193, 186, 302, 295), (244, 243, 766, 767), (245, 244, 767, 768), (340, 333, 155, 148), (241, 240, 763, 764), (242, 241, 764, 765), (243, 242, 765, 766), (764, 763, 247, 248), (765, 764, 248, 249), (766, 765, 249, 250), (767, 766, 250, 251), (768, 767, 251, 252), (284, 277, 211, 204), (252, 251, 258, 259), (263, 256, 232, 225), (248, 247, 254, 255), (249, 248, 255, 256), (250, 249, 256, 257), (251, 250, 257, 258), (255, 254, 261, 262), (256, 255, 262, 263), (257, 256, 263, 264), (258, 257, 264, 265), (259, 258, 265, 266), (235, 228, 260, 253), (266, 265, 272, 273), (179, 172, 316, 309), (262, 261, 268, 269), (263, 262, 269, 270), (264, 263, 270, 271), (265, 264, 271, 272), (270, 269, 276, 277), (271, 270, 277, 278), (272, 271, 278, 279), (273, 272, 279, 280), (298, 305, 183, 190), (269, 268, 275, 276), (200, 193, 295, 288), (276, 275, 282, 283), (277, 276, 283, 284), (278, 277, 284, 285), (279, 278, 285, 286), (280, 279, 286, 287), (285, 284, 291, 292), (286, 285, 292, 293), (287, 286, 293, 294), (214, 221, 267, 274), (283, 282, 289, 290), (284, 283, 290, 291), (290, 289, 296, 297), (291, 290, 297, 298), (292, 291, 298, 299), (293, 292, 299, 300), (294, 293, 300, 301), (249, 765, 762, 239), (299, 298, 305, 306), (300, 299, 306, 307), (301, 300, 307, 308), (347, 340, 148, 351), (297, 296, 303, 304), (298, 297, 304, 305), (304, 303, 310, 311), (305, 304, 311, 312), (306, 305, 312, 313), (307, 306, 313, 314), (308, 307, 314, 315), (653, 347, 351, 875), (314, 313, 320, 321), (315, 314, 321, 322), (326, 319, 169, 162), (311, 310, 317, 318), (312, 311, 318, 319), (313, 312, 319, 320), (657, 343, 350), (318, 317, 324, 325), (657, 336, 343), (319, 318, 325, 326), (657, 329, 336), (320, 319, 326, 327), (657, 322, 329), (321, 320, 327, 328), (657, 315, 322), (322, 321, 328, 329), (657, 308, 315), (165, 158, 330, 323), (657, 301, 308), (657, 350, 656), (328, 327, 334, 335), (657, 259, 266), (329, 328, 335, 336), (657, 252, 259), (270, 263, 225, 218), (657, 768, 252), (657, 294, 301), (657, 287, 294), (325, 324, 331, 332), (657, 280, 287), (326, 325, 332, 333), (657, 273, 280), (327, 326, 333, 334), (657, 266, 273), (657, 238, 245), (332, 331, 338, 339), (657, 231, 238), (333, 332, 339, 340), (657, 224, 231), (334, 333, 340, 341), (657, 217, 224), (335, 334, 341, 342), (657, 210, 217), (336, 335, 342, 343), (657, 203, 210), (284, 291, 197, 204), (657, 196, 203), (657, 245, 768), (657, 154, 161), (343, 342, 349, 350), (657, 147, 154), (186, 179, 309, 302), (657, 656, 147), (657, 189, 196), (657, 182, 189), (339, 338, 345, 346), (657, 175, 182), (340, 339, 346, 347), (657, 168, 175), (341, 340, 347, 348), (657, 161, 168), (342, 341, 348, 349), (651, 861, 142), (142, 861, 149), (149, 861, 156), (156, 861, 163), (163, 861, 170), (170, 861, 177), (177, 861, 184), (184, 861, 191), (191, 861, 198), (198, 861, 205), (205, 861, 212), (212, 861, 219), (219, 861, 226), (226, 861, 233), (233, 861, 240), (240, 861, 763), (763, 861, 247), (247, 861, 254), (254, 861, 261), (261, 861, 268), (268, 861, 275), (275, 861, 282), (282, 861, 289), (289, 861, 296), (296, 861, 303), (303, 861, 310), (310, 861, 317), (317, 861, 324), (324, 861, 331), (331, 861, 338), (338, 861, 345), (347, 346, 652, 653), (348, 347, 653, 654), (349, 348, 654, 655), (350, 349, 655, 656), (242, 235, 253, 246), (345, 861, 651), (346, 345, 651, 652), (344, 875, 381, 380), (323, 330, 378, 377), (204, 211, 361, 360), (875, 351, 382, 381), (176, 183, 357, 356), (148, 155, 353, 352), (302, 309, 375, 374), (288, 295, 373, 372), (274, 281, 371, 370), (260, 267, 369, 368), (246, 253, 367, 366), (239, 762, 891, 365), (274, 267, 369, 370), (225, 232, 364, 363), (330, 337, 379, 378), (211, 218, 362, 361), (762, 246, 366, 891), (204, 197, 359, 360), (337, 344, 380, 379), (316, 323, 377, 376), (190, 183, 357, 358), (218, 225, 363, 362), (169, 176, 356, 355), (155, 162, 354, 353), (281, 288, 372, 371), (351, 148, 352, 382), (253, 260, 368, 367), (190, 197, 359, 358), (309, 316, 376, 375), (295, 302, 374, 373), (232, 239, 365, 364), (162, 169, 355, 354), (381, 382, 352, 353, 354, 355, 356, 357, 358, 359, 360, 361, 362, 363, 364, 365, 891, 366, 367, 368, 369, 370, 371, 372, 373, 374, 375, 376, 377, 378, 379, 380), (937, 936, 395, 396), (930, 929, 388, 389), (938, 937, 396, 397), (931, 930, 389, 390), (932, 931, 390, 391), (925, 924, 383, 384), (933, 932, 391, 392), (926, 925, 384, 385), (934, 933, 392, 393), (927, 926, 385, 386), (935, 934, 393, 394), (928, 927, 386, 387), (936, 935, 394, 395), (929, 928, 387, 388), (385, 384, 399, 400), (393, 392, 407, 408), (386, 385, 400, 401), (394, 393, 408, 409), (387, 386, 401, 402), (395, 394, 409, 410), (388, 387, 402, 403), (396, 395, 410, 411), (389, 388, 403, 404), (397, 396, 411, 412), (390, 389, 404, 405), (391, 390, 405, 406), (384, 383, 398, 399), (392, 391, 406, 407), (404, 403, 418, 419), (412, 411, 426, 427), (405, 404, 419, 420), (406, 405, 420, 421), (399, 398, 413, 414), (407, 406, 421, 422), (400, 399, 414, 415), (408, 407, 422, 423), (401, 400, 415, 416), (409, 408, 423, 424), (402, 401, 416, 417), (410, 409, 424, 425), (403, 402, 417, 418), (411, 410, 425, 426), (423, 422, 437, 438), (416, 415, 430, 431), (424, 423, 438, 439), (417, 416, 431, 432), (425, 424, 439, 440), (418, 417, 432, 433), (426, 425, 440, 441), (419, 418, 433, 434), (427, 426, 441, 442), (420, 419, 434, 435), (421, 420, 435, 436), (414, 413, 428, 429), (422, 421, 436, 437), (415, 414, 429, 430), (442, 441, 456, 457), (435, 434, 449, 450), (436, 435, 450, 451), (429, 428, 443, 444), (437, 436, 451, 452), (430, 429, 444, 445), (438, 437, 452, 453), (431, 430, 445, 446), (439, 438, 453, 454), (432, 431, 446, 447), (440, 439, 454, 455), (433, 432, 447, 448), (441, 440, 455, 456), (434, 433, 448, 449), (454, 453, 468, 469), (447, 446, 461, 462), (455, 454, 469, 470), (448, 447, 462, 463), (456, 455, 470, 471), (449, 448, 463, 464), (457, 456, 471, 472), (450, 449, 464, 465), (451, 450, 465, 466), (444, 443, 458, 459), (452, 451, 466, 467), (445, 444, 459, 460), (453, 452, 467, 468), (446, 445, 460, 461), (466, 465, 480, 481), (459, 458, 473, 474), (467, 466, 481, 482), (460, 459, 474, 475), (468, 467, 482, 483), (461, 460, 475, 476), (469, 468, 483, 484), (462, 461, 476, 477), (470, 469, 484, 485), (463, 462, 477, 478), (471, 470, 485, 486), (464, 463, 478, 479), (472, 471, 486, 487), (465, 464, 479, 480), (477, 476, 491, 492), (485, 484, 498, 499), (478, 477, 492, 493), (486, 485, 499, 500), (478, 493, 610, 607), (487, 486, 500, 501), (479, 478, 607, 608), (481, 480, 494, 495), (474, 473, 488, 489), (482, 481, 495, 496), (475, 474, 489, 490), (483, 482, 496, 497), (476, 475, 490, 491), (484, 483, 497, 498), (495, 494, 509, 510), (489, 488, 502, 503), (496, 495, 510, 511), (490, 489, 503, 504), (497, 496, 511, 512), (491, 490, 504, 505), (498, 497, 512, 513), (492, 491, 505, 506), (499, 498, 513, 514), (493, 492, 506, 507), (500, 499, 514, 515), (494, 480, 609, 612), (501, 500, 515, 516), (509, 494, 612, 615), (514, 513, 528, 529), (507, 506, 521, 522), (515, 514, 529, 530), (508, 507, 522, 523), (516, 515, 530, 531), (509, 508, 523, 524), (510, 509, 524, 525), (503, 502, 517, 518), (511, 510, 525, 526), (504, 503, 518, 519), (512, 511, 526, 527), (505, 504, 519, 520), (513, 512, 527, 528), (506, 505, 520, 521), (518, 517, 532, 533), (526, 525, 540, 541), (519, 518, 533, 534), (527, 526, 541, 542), (520, 519, 534, 535), (528, 527, 542, 543), (521, 520, 535, 536), (529, 528, 543, 544), (522, 521, 536, 537), (530, 529, 544, 545), (523, 522, 537, 538), (531, 530, 545, 546), (524, 523, 538, 539), (525, 524, 539, 540), (537, 536, 551, 552), (545, 544, 559, 560), (538, 537, 552, 553), (546, 545, 560, 561), (539, 538, 553, 554), (540, 539, 554, 555), (533, 532, 547, 548), (541, 540, 555, 556), (534, 533, 548, 549), (542, 541, 556, 557), (535, 534, 549, 550), (543, 542, 557, 558), (536, 535, 550, 551), (544, 543, 558, 559), (556, 555, 570, 571), (549, 548, 563, 564), (557, 556, 571, 572), (550, 549, 564, 565), (558, 557, 572, 573), (551, 550, 565, 566), (559, 558, 573, 574), (552, 551, 566, 567), (560, 559, 574, 575), (553, 552, 567, 568), (561, 560, 575, 576), (554, 553, 568, 569), (555, 554, 569, 570), (548, 547, 562, 563), (575, 574, 589, 590), (568, 567, 582, 583), (576, 575, 590, 591), (569, 568, 583, 584), (570, 569, 584, 585), (563, 562, 577, 578), (571, 570, 585, 586), (564, 563, 578, 579), (572, 571, 586, 587), (565, 564, 579, 580), (573, 572, 587, 588), (566, 565, 580, 581), (574, 573, 588, 589), (567, 566, 581, 582), (587, 586, 601, 602), (580, 579, 594, 595), (588, 587, 602, 603), (581, 580, 595, 596), (589, 588, 603, 604), (582, 581, 596, 597), (590, 589, 604, 605), (583, 582, 597, 598), (591, 590, 605, 606), (584, 583, 598, 599), (585, 584, 599, 600), (578, 577, 592, 593), (586, 585, 600, 601), (579, 578, 593, 594), (924, 1134, 383), (1014, 938, 397), (383, 1134, 398), (1014, 397, 412), (398, 1134, 413), (1014, 412, 427), (413, 1134, 428), (1014, 427, 442), (428, 1134, 443), (1014, 442, 457), (443, 1134, 458), (1014, 457, 472), (458, 1134, 473), (1014, 472, 487), (473, 1134, 488), (1014, 487, 501), (488, 1134, 502), (1014, 501, 516), (502, 1134, 517), (1014, 516, 531), (517, 1134, 532), (1014, 531, 546), (532, 1134, 547), (1014, 546, 561), (547, 1134, 562), (1014, 561, 576), (562, 1134, 577), (1014, 576, 591), (577, 1134, 592), (1014, 591, 606), (606, 605, 922, 923), (599, 598, 915, 916), (592, 1134, 909), (1014, 606, 923), (600, 599, 916, 917), (593, 592, 909, 910), (601, 600, 917, 918), (594, 593, 910, 911), (602, 601, 918, 919), (595, 594, 911, 912), (603, 602, 919, 920), (596, 595, 912, 913), (604, 603, 920, 921), (597, 596, 913, 914), (605, 604, 921, 922), (598, 597, 914, 915), (612, 609, 618, 621), (614, 615, 624, 623), (610, 613, 622, 619), (617, 618, 627, 628), (507, 508, 614, 613), (493, 507, 613, 610), (480, 479, 608, 609), (508, 509, 615, 614), (617, 616, 619, 620), (618, 617, 620, 621), (620, 619, 622, 623), (621, 620, 623, 624), (607, 610, 619, 616), (609, 608, 625, 626), (615, 612, 621, 624), (613, 614, 623, 622), (625, 611, 636, 642, 637), (627, 626, 632, 633), (608, 607, 611, 625), (607, 616, 629, 611), (618, 609, 626, 627), (616, 617, 628, 629), (632, 631, 634, 633), (631, 630, 635, 634), (628, 627, 633, 634), (631, 632, 639, 646, 641), (611, 629, 635, 630), (629, 628, 634, 635), (650, 647, 640, 645), (649, 648, 641, 646), (611, 630, 640, 647, 636), (632, 626, 638, 644, 639), (626, 625, 637, 643, 638), (630, 631, 641, 645, 640), (644, 649, 646, 639), (638, 643, 649, 644), (643, 637, 648, 649), (648, 650, 645, 641), (637, 642, 650, 648), (642, 636, 647, 650), (652, 659, 658, 651), (653, 660, 659, 652), (654, 661, 660, 653), (655, 662, 661, 654), (656, 663, 662, 655), (835, 692, 699, 828), (659, 666, 665, 658), (660, 667, 666, 659), (661, 668, 667, 660), (662, 669, 668, 661), (663, 670, 669, 662), (667, 860, 868, 660), (669, 676, 675, 668), (670, 677, 676, 669), (779, 748, 755, 772), (666, 673, 672, 665), (667, 674, 673, 666), (668, 675, 674, 667), (673, 680, 679, 672), (674, 681, 680, 673), (675, 682, 681, 674), (676, 683, 682, 675), (677, 684, 683, 676), (856, 671, 678, 849), (684, 691, 690, 683), (744, 783, 790, 737), (680, 687, 686, 679), (681, 688, 687, 680), (682, 689, 688, 681), (683, 690, 689, 682), (687, 694, 693, 686), (688, 695, 694, 687), (689, 696, 695, 688), (690, 697, 696, 689), (691, 698, 697, 690), (688, 839, 846, 681), (698, 705, 704, 697), (800, 727, 734, 793), (694, 701, 700, 693), (695, 702, 701, 694), (696, 703, 702, 695), (697, 704, 703, 696), (702, 709, 708, 701), (703, 710, 709, 702), (704, 711, 710, 703), (705, 712, 711, 704), (723, 804, 811, 716), (701, 708, 707, 700), (821, 706, 713, 814), (708, 715, 714, 707), (709, 716, 715, 708), (710, 717, 716, 709), (711, 718, 717, 710), (712, 719, 718, 711), (716, 723, 722, 715), (717, 724, 723, 716), (718, 725, 724, 717), (719, 726, 725, 718), (765, 762, 769, 758), (715, 722, 721, 714), (842, 685, 692, 835), (722, 729, 728, 721), (723, 730, 729, 722), (724, 731, 730, 723), (725, 732, 731, 724), (726, 733, 732, 725), (731, 738, 737, 730), (732, 739, 738, 731), (733, 740, 739, 732), (674, 853, 860, 667), (729, 736, 735, 728), (730, 737, 736, 729), (736, 743, 742, 735), (737, 744, 743, 736), (738, 745, 744, 737), (739, 746, 745, 738), (740, 747, 746, 739), (730, 797, 804, 723), (746, 753, 752, 745), (747, 754, 753, 746), (660, 868, 875, 653), (743, 750, 749, 742), (744, 751, 750, 743), (745, 752, 751, 744), (750, 757, 756, 749), (751, 758, 757, 750), (752, 759, 758, 751), (753, 760, 759, 752), (754, 761, 760, 753), (709, 818, 825, 702), (760, 767, 766, 759), (761, 768, 767, 760), (864, 664, 671, 856), (757, 764, 763, 756), (758, 765, 764, 757), (759, 766, 765, 758), (764, 771, 770, 763), (765, 772, 771, 764), (766, 773, 772, 765), (767, 774, 773, 766), (768, 775, 774, 767), (807, 720, 727, 800), (775, 782, 781, 774), (786, 741, 748, 779), (771, 778, 777, 770), (772, 779, 778, 771), (773, 780, 779, 772), (774, 781, 780, 773), (778, 785, 784, 777), (779, 786, 785, 778), (780, 787, 786, 779), (781, 788, 787, 780), (782, 789, 788, 781), (751, 776, 783, 744), (789, 796, 795, 788), (695, 832, 839, 688), (785, 792, 791, 784), (786, 793, 792, 785), (787, 794, 793, 786), (788, 795, 794, 787), (793, 800, 799, 792), (794, 801, 800, 793), (795, 802, 801, 794), (796, 803, 802, 795), (821, 706, 699, 828), (792, 799, 798, 791), (716, 811, 818, 709), (799, 806, 805, 798), (800, 807, 806, 799), (801, 808, 807, 800), (802, 809, 808, 801), (803, 810, 809, 802), (808, 815, 814, 807), (809, 816, 815, 808), (810, 817, 816, 809), (730, 797, 790, 737), (806, 813, 812, 805), (807, 814, 813, 806), (813, 820, 819, 812), (814, 821, 820, 813), (815, 822, 821, 814), (816, 823, 822, 815), (817, 824, 823, 816), (772, 755, 762, 765), (822, 829, 828, 821), (823, 830, 829, 822), (824, 831, 830, 823), (871, 876, 664, 864), (820, 827, 826, 819), (821, 828, 827, 820), (827, 834, 833, 826), (828, 835, 834, 827), (829, 836, 835, 828), (830, 837, 836, 829), (831, 838, 837, 830), (653, 875, 876, 871), (837, 844, 843, 836), (838, 845, 844, 837), (849, 678, 685, 842), (834, 841, 840, 833), (835, 842, 841, 834), (836, 843, 842, 835), (657, 874, 867), (841, 848, 847, 840), (657, 867, 859), (842, 849, 848, 841), (657, 859, 852), (843, 850, 849, 842), (657, 852, 845), (844, 851, 850, 843), (657, 845, 838), (845, 852, 851, 844), (657, 838, 831), (681, 846, 853, 674), (657, 831, 824), (657, 656, 874), (851, 858, 857, 850), (657, 789, 782), (852, 859, 858, 851), (657, 782, 775), (793, 734, 741, 786), (657, 775, 768), (657, 824, 817), (657, 817, 810), (848, 855, 854, 847), (657, 810, 803), (849, 856, 855, 848), (657, 803, 796), (850, 857, 856, 849), (657, 796, 789), (657, 761, 754), (855, 863, 862, 854), (657, 754, 747), (856, 864, 863, 855), (657, 747, 740), (857, 865, 864, 856), (657, 740, 733), (858, 866, 865, 857), (657, 733, 726), (859, 867, 866, 858), (657, 726, 719), (807, 720, 713, 814), (657, 719, 712), (657, 768, 761), (657, 677, 670), (867, 874, 873, 866), (657, 670, 663), (702, 825, 832, 695), (657, 663, 656), (657, 712, 705), (657, 705, 698), (863, 870, 869, 862), (657, 698, 691), (864, 871, 870, 863), (657, 691, 684), (865, 872, 871, 864), (657, 684, 677), (866, 873, 872, 865), (651, 658, 861), (658, 665, 861), (665, 672, 861), (672, 679, 861), (679, 686, 861), (686, 693, 861), (693, 700, 861), (700, 707, 861), (707, 714, 861), (714, 721, 861), (721, 728, 861), (728, 735, 861), (735, 742, 861), (742, 749, 861), (749, 756, 861), (756, 763, 861), (763, 770, 861), (770, 777, 861), (777, 784, 861), (784, 791, 861), (791, 798, 861), (798, 805, 861), (805, 812, 861), (812, 819, 861), (819, 826, 861), (826, 833, 861), (833, 840, 861), (840, 847, 861), (847, 854, 861), (854, 862, 861), (862, 869, 861), (871, 653, 652, 870), (872, 654, 653, 871), (873, 655, 654, 872), (874, 656, 655, 873), (758, 769, 776, 751), (869, 651, 861), (870, 652, 651, 869), (868, 906, 907, 875), (846, 903, 904, 853), (720, 885, 886, 727), (875, 907, 908, 876), (692, 881, 882, 699), (664, 877, 878, 671), (825, 900, 901, 832), (811, 898, 899, 818), (797, 896, 897, 804), (783, 894, 895, 790), (769, 892, 893, 776), (755, 890, 891, 762), (797, 896, 895, 790), (741, 888, 889, 748), (853, 904, 905, 860), (727, 886, 887, 734), (762, 891, 892, 769), (720, 885, 884, 713), (860, 905, 906, 868), (839, 902, 903, 846), (706, 883, 882, 699), (734, 887, 888, 741), (685, 880, 881, 692), (671, 878, 879, 678), (804, 897, 898, 811), (876, 908, 877, 664), (776, 893, 894, 783), (706, 883, 884, 713), (832, 901, 902, 839), (818, 899, 900, 825), (748, 889, 890, 755), (678, 879, 880, 685), (907, 906, 905, 904, 903, 902, 901, 900, 899, 898, 897, 896, 895, 894, 893, 892, 891, 890, 889, 888, 887, 886, 885, 884, 883, 882, 881, 880, 879, 878, 877, 908), (937, 952, 951, 936), (930, 945, 944, 929), (938, 953, 952, 937), (931, 946, 945, 930), (932, 947, 946, 931), (925, 940, 939, 924), (933, 948, 947, 932), (926, 941, 940, 925), (934, 949, 948, 933), (927, 942, 941, 926), (935, 950, 949, 934), (928, 943, 942, 927), (936, 951, 950, 935), (929, 944, 943, 928), (941, 956, 955, 940), (949, 964, 963, 948), (942, 957, 956, 941), (950, 965, 964, 949), (943, 958, 957, 942), (951, 966, 965, 950), (944, 959, 958, 943), (952, 967, 966, 951), (945, 960, 959, 944), (953, 968, 967, 952), (946, 961, 960, 945), (947, 962, 961, 946), (940, 955, 954, 939), (948, 963, 962, 947), (960, 975, 974, 959), (968, 983, 982, 967), (961, 976, 975, 960), (962, 977, 976, 961), (955, 970, 969, 954), (963, 978, 977, 962), (956, 971, 970, 955), (964, 979, 978, 963), (957, 972, 971, 956), (965, 980, 979, 964), (958, 973, 972, 957), (966, 981, 980, 965), (959, 974, 973, 958), (967, 982, 981, 966), (979, 994, 993, 978), (972, 987, 986, 971), (980, 995, 994, 979), (973, 988, 987, 972), (981, 996, 995, 980), (974, 989, 988, 973), (982, 997, 996, 981), (975, 990, 989, 974), (983, 998, 997, 982), (976, 991, 990, 975), (977, 992, 991, 976), (970, 985, 984, 969), (978, 993, 992, 977), (971, 986, 985, 970), (998, 1013, 1012, 997), (991, 1006, 1005, 990), (992, 1007, 1006, 991), (985, 1000, 999, 984), (993, 1008, 1007, 992), (986, 1001, 1000, 985), (994, 1009, 1008, 993), (987, 1002, 1001, 986), (995, 1010, 1009, 994), (988, 1003, 1002, 987), (996, 1011, 1010, 995), (989, 1004, 1003, 988), (997, 1012, 1011, 996), (990, 1005, 1004, 989), (1010, 1026, 1025, 1009), (1003, 1019, 1018, 1002), (1011, 1027, 1026, 1010), (1004, 1020, 1019, 1003), (1012, 1028, 1027, 1011), (1005, 1021, 1020, 1004), (1013, 1029, 1028, 1012), (1006, 1022, 1021, 1005), (1007, 1023, 1022, 1006), (1000, 1016, 1015, 999), (1008, 1024, 1023, 1007), (1001, 1017, 1016, 1000), (1009, 1025, 1024, 1008), (1002, 1018, 1017, 1001), (1023, 1038, 1037, 1022), (1016, 1031, 1030, 1015), (1024, 1039, 1038, 1023), (1017, 1032, 1031, 1016), (1025, 1040, 1039, 1024), (1018, 1033, 1032, 1017), (1026, 1041, 1040, 1025), (1019, 1034, 1033, 1018), (1027, 1042, 1041, 1026), (1020, 1035, 1034, 1019), (1028, 1043, 1042, 1027), (1021, 1036, 1035, 1020), (1029, 1044, 1043, 1028), (1022, 1037, 1036, 1021), (1034, 1049, 1048, 1033), (1042, 1056, 1055, 1041), (1035, 1050, 1049, 1034), (1043, 1057, 1056, 1042), (1035, 1165, 1168, 1050), (1044, 1058, 1057, 1043), (1036, 1166, 1165, 1035), (1038, 1052, 1051, 1037), (1031, 1046, 1045, 1030), (1039, 1053, 1052, 1038), (1032, 1047, 1046, 1031), (1040, 1054, 1053, 1039), (1033, 1048, 1047, 1032), (1041, 1055, 1054, 1040), (1052, 1067, 1066, 1051), (1046, 1060, 1059, 1045), (1053, 1068, 1067, 1052), (1047, 1061, 1060, 1046), (1054, 1069, 1068, 1053), (1048, 1062, 1061, 1047), (1055, 1070, 1069, 1054), (1049, 1063, 1062, 1048), (1056, 1071, 1070, 1055), (1050, 1064, 1063, 1049), (1057, 1072, 1071, 1056), (1051, 1170, 1167, 1037), (1058, 1073, 1072, 1057), (1066, 1173, 1170, 1051), (1071, 1086, 1085, 1070), (1064, 1079, 1078, 1063), (1072, 1087, 1086, 1071), (1065, 1080, 1079, 1064), (1073, 1088, 1087, 1072), (1066, 1081, 1080, 1065), (1067, 1082, 1081, 1066), (1060, 1075, 1074, 1059), (1068, 1083, 1082, 1067), (1061, 1076, 1075, 1060), (1069, 1084, 1083, 1068), (1062, 1077, 1076, 1061), (1070, 1085, 1084, 1069), (1063, 1078, 1077, 1062), (1075, 1090, 1089, 1074), (1083, 1098, 1097, 1082), (1076, 1091, 1090, 1075), (1084, 1099, 1098, 1083), (1077, 1092, 1091, 1076), (1085, 1100, 1099, 1084), (1078, 1093, 1092, 1077), (1086, 1101, 1100, 1085), (1079, 1094, 1093, 1078), (1087, 1102, 1101, 1086), (1080, 1095, 1094, 1079), (1088, 1103, 1102, 1087), (1081, 1096, 1095, 1080), (1082, 1097, 1096, 1081), (1094, 1109, 1108, 1093), (1102, 1117, 1116, 1101), (1095, 1110, 1109, 1094), (1103, 1118, 1117, 1102), (1096, 1111, 1110, 1095), (1097, 1112, 1111, 1096), (1090, 1105, 1104, 1089), (1098, 1113, 1112, 1097), (1091, 1106, 1105, 1090), (1099, 1114, 1113, 1098), (1092, 1107, 1106, 1091), (1100, 1115, 1114, 1099), (1093, 1108, 1107, 1092), (1101, 1116, 1115, 1100), (1113, 1128, 1127, 1112), (1106, 1121, 1120, 1105), (1114, 1129, 1128, 1113), (1107, 1122, 1121, 1106), (1115, 1130, 1129, 1114), (1108, 1123, 1122, 1107), (1116, 1131, 1130, 1115), (1109, 1124, 1123, 1108), (1117, 1132, 1131, 1116), (1110, 1125, 1124, 1109), (1118, 1133, 1132, 1117), (1111, 1126, 1125, 1110), (1112, 1127, 1126, 1111), (1105, 1120, 1119, 1104), (1132, 1148, 1147, 1131), (1125, 1141, 1140, 1124), (1133, 1149, 1148, 1132), (1126, 1142, 1141, 1125), (1127, 1143, 1142, 1126), (1120, 1136, 1135, 1119), (1128, 1144, 1143, 1127), (1121, 1137, 1136, 1120), (1129, 1145, 1144, 1128), (1122, 1138, 1137, 1121), (1130, 1146, 1145, 1129), (1123, 1139, 1138, 1122), (1131, 1147, 1146, 1130), (1124, 1140, 1139, 1123), (1145, 1160, 1159, 1144), (1138, 1153, 1152, 1137), (1146, 1161, 1160, 1145), (1139, 1154, 1153, 1138), (1147, 1162, 1161, 1146), (1140, 1155, 1154, 1139), (1148, 1163, 1162, 1147), (1141, 1156, 1155, 1140), (1149, 1164, 1163, 1148), (1142, 1157, 1156, 1141), (1143, 1158, 1157, 1142), (1136, 1151, 1150, 1135), (1144, 1159, 1158, 1143), (1137, 1152, 1151, 1136), (924, 939, 1134), (1014, 953, 938), (939, 954, 1134), (1014, 968, 953), (954, 969, 1134), (1014, 983, 968), (969, 984, 1134), (1014, 998, 983), (984, 999, 1134), (1014, 1013, 998), (999, 1015, 1134), (1014, 1029, 1013), (1015, 1030, 1134), (1014, 1044, 1029), (1030, 1045, 1134), (1014, 1058, 1044), (1045, 1059, 1134), (1014, 1073, 1058), (1059, 1074, 1134), (1014, 1088, 1073), (1074, 1089, 1134), (1014, 1103, 1088), (1089, 1104, 1134), (1014, 1118, 1103), (1104, 1119, 1134), (1014, 1133, 1118), (1119, 1135, 1134), (1014, 1149, 1133), (1135, 1150, 1134), (1014, 1164, 1149), (1164, 923, 922, 1163), (1157, 916, 915, 1156), (1150, 909, 1134), (1014, 923, 1164), (1158, 917, 916, 1157), (1151, 910, 909, 1150), (1159, 918, 917, 1158), (1152, 911, 910, 1151), (1160, 919, 918, 1159), (1153, 912, 911, 1152), (1161, 920, 919, 1160), (1154, 913, 912, 1153), (1162, 921, 920, 1161), (1155, 914, 913, 1154), (1163, 922, 921, 1162), (1156, 915, 914, 1155), (1170, 1179, 1176, 1167), (1172, 1181, 1182, 1173), (1168, 1177, 1180, 1171), (1175, 1186, 1185, 1176), (1064, 1171, 1172, 1065), (1050, 1168, 1171, 1064), (1037, 1167, 1166, 1036), (1065, 1172, 1173, 1066), (1175, 1178, 1177, 1174), (1176, 1179, 1178, 1175), (1178, 1181, 1180, 1177), (1179, 1182, 1181, 1178), (1165, 1174, 1177, 1168), (1167, 1184, 1183, 1166), (1173, 1182, 1179, 1170), (1171, 1180, 1181, 1172), (1183, 1195, 1200, 1194, 1169), (1185, 1191, 1190, 1184), (1166, 1183, 1169, 1165), (1165, 1169, 1187, 1174), (1176, 1185, 1184, 1167), (1174, 1187, 1186, 1175), (1190, 1191, 1192, 1189), (1189, 1192, 1193, 1188), (1186, 1192, 1191, 1185), (1189, 1199, 1204, 1197, 1190), (1169, 1188, 1193, 1187), (1187, 1193, 1192, 1186), (1208, 1203, 1198, 1205), (1207, 1204, 1199, 1206), (1169, 1194, 1205, 1198, 1188), (1190, 1197, 1202, 1196, 1184), (1184, 1196, 1201, 1195, 1183), (1188, 1198, 1203, 1199, 1189), (1202, 1197, 1204, 1207), (1196, 1202, 1207, 1201), (1201, 1207, 1206, 1195), (1206, 1199, 1203, 1208), (1195, 1206, 1208, 1200), (1200, 1208, 1205, 1194)])
me_sphere.polygons.foreach_set('material_index', [1, 1, 1, 1, 1, 1, 1, 1, 1, 1, 1, 1, 1, 1, 1, 1, 1, 1, 1, 1, 1, 1, 1, 1, 1, 1, 1, 1, 1, 1, 1, 1, 1, 1, 2, 2, 2, 2, 2, 2, 2, 2, 2, 2, 2, 2, 2, 2, 2, 2, 2, 2, 2, 2, 2, 2, 2, 2, 2, 2, 2, 2, 2, 2, 2, 2, 2, 2, 2, 2, 2, 2, 0, 0, 0, 0, 0, 0, 0, 0, 0, 0, 0, 0, 0, 0, 0, 0, 0, 0, 0, 0, 0, 0, 0, 0, 0, 0, 0, 0, 0, 0, 0, 0, 0, 0, 0, 0, 0, 0, 0, 0, 0, 0, 0, 0, 0, 0, 0, 0, 0, 0, 0, 0, 0, 0, 0, 0, 0, 0, 0, 0, 0, 0, 0, 0, 0, 0, 0, 0, 0, 0, 0, 0, 0, 0, 0, 0, 0, 0, 0, 0, 0, 0, 0, 0, 0, 0, 0, 0, 0, 0, 0, 0, 0, 0, 0, 0, 0, 0, 0, 0, 0, 0, 0, 0, 0, 0, 0, 0, 0, 0, 0, 0, 0, 0, 0, 0, 0, 0, 0, 0, 0, 0, 0, 0, 0, 0, 0, 0, 0, 0, 0, 0, 0, 0, 0, 0, 0, 0, 0, 0, 0, 0, 0, 0, 0, 0, 0, 0, 0, 0, 0, 0, 0, 0, 0, 0, 0, 0, 0, 0, 0, 0, 0, 0, 0, 0, 0, 0, 0, 0, 0, 0, 0, 0, 0, 0, 0, 0, 0, 0, 0, 0, 0, 0, 0, 0, 0, 0, 0, 0, 0, 0, 0, 0, 0, 0, 0, 0, 0, 0, 0, 0, 0, 0, 0, 0, 0, 0, 0, 0, 0, 0, 0, 0, 0, 0, 0, 0, 0, 0, 0, 0, 0, 0, 0, 0, 0, 0, 0, 0, 0, 0, 0, 0, 0, 0, 0, 0, 0, 0, 0, 0, 0, 0, 0, 0, 0, 0, 0, 0, 0, 0, 0, 0, 0, 0, 0, 0, 0, 0, 0, 0, 0, 0, 0, 0, 0, 0, 0, 0, 0, 0, 0, 0, 0, 0, 0, 0, 0, 0, 0, 0, 0, 0, 0, 0, 0, 0, 0, 0, 0, 0, 0, 0, 0, 0, 0, 0, 0, 0, 0, 0, 0, 0, 0, 0, 0, 0, 0, 0, 0, 0, 0, 0, 0, 0, 0, 0, 0, 0, 0, 0, 0, 0, 0, 0, 0, 0, 0, 0, 0, 0, 0, 0, 0, 0, 0, 0, 0, 0, 0, 0, 0, 0, 0, 0, 0, 0, 0, 0, 0, 0, 0, 0, 0, 0, 0, 0, 0, 0, 0, 0, 0, 0, 0, 0, 0, 0, 0, 0, 0, 0, 0, 0, 0, 0, 0, 0, 0, 0, 0, 0, 0, 0, 0, 0, 0, 0, 0, 0, 0, 0, 0, 0, 0, 0, 0, 0, 0, 0, 0, 0, 0, 0, 0, 0, 0, 0, 0, 0, 0, 0, 0, 0, 0, 0, 0, 0, 0, 0, 0, 0, 0, 0, 0, 0, 0, 0, 0, 0, 0, 0, 0, 0, 0, 0, 0, 0, 0, 0, 0, 0, 0, 0, 0, 0, 0, 0, 0, 0, 0, 0, 0, 0, 0, 0, 0, 0, 0, 0, 0, 0, 0, 0, 0, 0, 0, 0, 0, 0, 0, 0, 0, 0, 0, 0, 0, 0, 0, 0, 0, 0, 0, 0, 0, 0, 0, 0, 0, 0, 0, 0, 0, 0, 0, 0, 0, 0, 0, 0, 0, 0, 0, 0, 0, 0, 0, 0, 0, 0, 0, 0, 0, 0, 0, 0, 0, 0, 0, 0, 0, 0, 0, 0, 0, 0, 0, 0, 0, 0, 0, 0, 0, 0, 0, 0, 0, 0, 0, 0, 0, 0, 0, 0, 0, 0, 0, 0, 0, 0, 0, 0, 0, 0, 0, 0, 0, 0, 0, 0, 0, 0, 0, 0, 0, 0, 0, 0, 0, 0, 0, 0, 0, 0, 0, 0, 0, 0, 0, 0, 0, 0, 0, 0, 0, 0, 0, 0, 0, 0, 0, 0, 0, 0, 0, 0, 0, 0, 0, 0, 0, 0, 0, 0, 0, 0, 0, 0, 0, 0, 0, 0, 0, 0, 0, 0, 0, 0, 0, 0, 0, 0, 0, 0, 0, 0, 0, 0, 0, 0, 0, 0, 0, 0, 0, 0, 0, 0, 0, 0, 0, 0, 0, 0, 0, 0, 0, 0, 0, 0, 0, 0, 0, 0, 0, 0, 0, 0, 0, 0, 0, 0, 0, 0, 0, 0, 0, 0, 0, 0, 0, 0, 0, 0, 0, 0, 0, 0, 0, 0, 0, 0, 0, 0, 0, 0, 0, 0, 0, 0, 0, 0, 0, 0, 0, 0, 0, 0, 0, 0, 0, 0, 0, 0, 0, 0, 0, 0, 0, 0, 0, 0, 0, 0, 0, 0, 0, 0, 0, 0, 0, 0, 0, 0, 0, 0, 0, 0, 0, 0, 0, 0, 0, 0, 0, 0, 0, 0, 0, 0, 0, 0, 0, 0, 0, 0, 0, 0, 0, 0, 0, 0, 0, 0, 0, 0, 0, 0, 0, 0, 0, 0, 0, 0, 0, 0, 0, 0, 0, 0, 0, 0, 0, 0, 0, 0, 0, 0, 0, 0, 0, 0, 0, 0, 0, 0, 0, 0, 0, 0, 0, 0, 0, 0, 0, 0, 0, 0, 0, 0, 0, 0, 0, 0, 0, 0, 0, 0, 0, 0, 0, 0, 0, 0, 0, 0, 0, 0, 0, 0, 0, 0, 0, 0, 0, 0, 0, 0, 0, 0, 0, 0, 0, 0, 0, 0, 0, 0, 0, 0, 0, 0, 0, 0, 0, 0, 0, 0, 0, 0, 0, 0, 0, 0, 0, 0, 0, 0, 0, 0, 0, 0, 0, 0, 0, 0, 0, 0, 0, 0, 0, 0, 0, 0, 0, 0, 0, 0, 0, 0, 0, 0, 0, 0, 0, 0, 0, 0, 0, 0, 0, 0, 0, 0, 0, 0, 0, 0, 0, 0, 0, 0, 0, 0, 0, 0, 0, 0, 0, 0, 0, 0, 0, 0, 0, 0, 0, 0, 0, 0, 0, 0, 0, 0, 0, 0, 0, 0, 0, 0, 0, 0, 0, 0, 0, 0, 0, 0, 0, 0, 0, 0, 0, 0, 0, 0, 0, 0, 0, 0, 0, 0, 0, 0, 0, 0, 0, 0, 0, 0, 0, 0, 0, 0, 0, 0, 0, 0, 0, 0, 0, 0, 0, 0, 0, 0, 0, 0, 0, 0, 0, 0, 0, 0, 0, 0, 0, 0, 0, 0, 0, 0, 0, 0, 0, 0, 0, 0, 0, 0, 0, 0, 0, 0, 0, 0, 0, 0, 0, 0, 0, 0, 0, 0, 0, 0, 0, 0, 0, 0, 0, 0, 0, 0, 0, 0, 0, 0, 0, 0, 0, 0, 0, 0, 0, 0, 0, 0, 0, 0, 0, 0, 0, 0, 0, 0, 0, 0, 0, 0, 0, 0, 0, 0, 0, 0, 0, 0, 0, 0, 0, 0, 0, 0, 0, 0, 0, 0, 0, 0, 0, 0, 0, 0, 0, 0, 0, 0, 0, 0, 0, 0, 0, 0, 0, 0, 0, 0, 0, 0, 0, 0, 0, 0, 0, 0, 0, 0, 0, 0, 0, 0, 0, 0, 0, 0, 0, 0, 0, 0, 0, 0, 0, 0, 0, 0, 0, 0, 0, 0, 0, 0, 0, 0, 0, 0, 0, 0, 0, 0, 0, 0, 0, 0, 0, 0, 0, 0, 0, 0, 0, 0, 0, 0, 0, 0, 0, 0, 0, 0, 0, 0, 0, 0, 0, 0, 0, 0, 0, 0, 0, 0, 0, 0, 0, 0, 0, 0, 0, 0])
me_sphere.materials.append(mat_gold_lamp)
me_sphere.materials.append(mat_lamp_light)
me_sphere.materials.append(mat_green_lamp)
me_sphere.use_remesh_preserve_volume = False
me_sphere.use_remesh_preserve_attributes = False
me_sphere.use_mirror_vertex_groups = False
me_sphere.update()

# ---- objects
ob_sphere = bpy.data.objects.new('Sphere', me_sphere)

# ---- transforms, parenting, visibility, modifiers, constraints
ob_sphere.location = (0.0, 0.0, 0.0)
ob_sphere.scale = (1.0, 1.0, 0.1939)
ob_sphere.lineart.crease_threshold = 0.0

# ---- collection membership
col_collection_1.objects.link(ob_sphere)

# ---- scene / render settings (as saved in the file)
scene.frame_start = 1; scene.frame_end = 250; scene.frame_set(1)
scene.render.engine = 'CYCLES'
scene.render.resolution_percentage = 50
scene.render.dither_intensity = 0.0
scene.cycles.use_denoising = False
scene.cycles.samples = 10
scene.cycles.sampling_pattern = 'TABULATED_SOBOL'
scene.cycles.light_sampling_threshold = 0.0
scene.cycles.use_adaptive_sampling = False
scene.cycles.use_light_tree = False
scene.cycles.blur_glossy = 0.0
scene.cycles.pixel_filter_type = 'GAUSSIAN'
scene.cycles.sample_clamp_indirect = 0.0
scene.view_settings.view_transform = 'Standard'
bpy.context.view_layer.update()

# ---- added for rendering (the .blend has no active camera): camera
cam_auto = bpy.data.cameras.new('AutoCamera')
cam_auto.lens = 50.0
cam_auto.sensor_width = 36.0
cam_auto.clip_end = 1000.0
ob_auto_camera = bpy.data.objects.new('AutoCamera', cam_auto)
scene.collection.objects.link(ob_auto_camera)
ob_auto_camera.location = (4.63446, -5.48769, 5.54996)
ob_auto_camera.rotation_euler = (1.09748, -7.21219e-08, 0.694738)
scene.camera = ob_auto_camera
bpy.context.view_layer.update()

